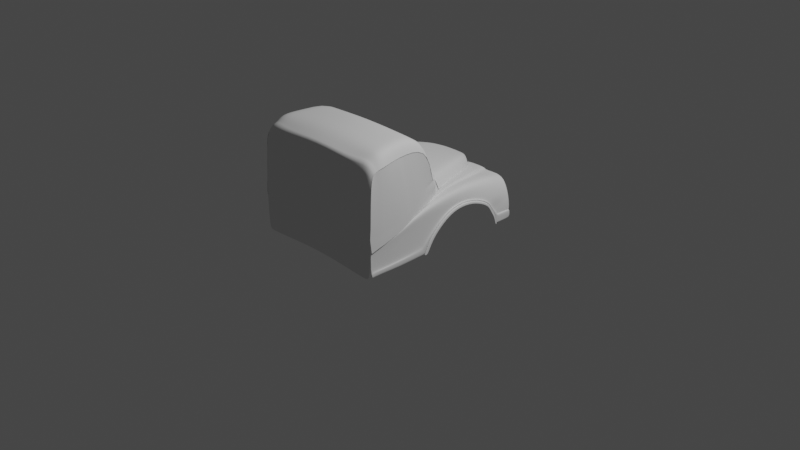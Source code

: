 # Source: Blueprint5.blend  (saved by Blender 2.93.21; exported with 4.5.12 LTS)
import bpy
from mathutils import Matrix  # noqa: F401  (used for matrix-valued properties, if any)

bpy.ops.wm.read_factory_settings(use_empty=True)
scene = bpy.context.scene
scene.name = 'Scene'

# ---- collections
col_collection = bpy.data.collections.new('Collection'); scene.collection.children.link(col_collection)
col_initial = bpy.data.collections.new('Initial'); scene.collection.children.link(col_initial)

# ---- world
world_world = bpy.data.worlds.new('World'); scene.world = world_world
world_world.use_nodes = True; world_world.node_tree.nodes.clear()
_N = world_world.node_tree.nodes; _L = world_world.node_tree.links
n0 = _N.new('ShaderNodeOutputWorld'); n0.name = 'World Output'; n0.location = (300, 300)
n1 = _N.new('ShaderNodeBackground'); n1.name = 'Background'; n1.location = (10, 300)
n1.inputs[0].default_value = (0.05088, 0.05088, 0.05088, 1.0)
_L.new(n1.outputs[0], n0.inputs[0])
n0.is_active_output = True
world_world.color = (0.05088, 0.05088, 0.05088)
world_world.use_sun_shadow = False
world_world.sun_shadow_jitter_overblur = 0.0

# ---- cameras
cam_camera = bpy.data.cameras.new('Camera')
cam_camera.clip_end = 100.0
cam_camera.ortho_scale = 7.314

# ---- lights
light_light = bpy.data.lights.new('Light', 'POINT')
light_light.transmission_factor = 0.0
light_light.energy = 1000.0
light_light.shadow_soft_size = 0.1
light_light.shadow_maximum_resolution = 0.006
light_light.use_absolute_resolution = True

# ---- meshes
me_plane_001 = bpy.data.meshes.new('Plane.001')
me_plane_001.from_pydata([(-0.7348, 0.6353, 0.01076), (-0.7348, -0.08249, 0.345), (-0.7348, 0.06771, 0.3928), (-0.7395, 0.5964, 0.1175), (-0.7348, -0.2316, 0.2359), (-0.7348, -0.3265, 0.1246), (-0.7348, -0.376, 0.0143), (-0.7348, 0.2625, 0.3825), (-0.7422, 0.4256, 0.3167), (-0.7428, 0.4949, 0.2684), (-0.7374, 0.5593, 0.1764), (-0.735, 0.6328, 0.01741), (-0.7417, 0.5274, 0.225), (-0.7375, 0.6127, 0.07255), (-0.7598, 0.6304, 0.01076), (-0.7598, -0.08739, 0.345), (-0.7598, 0.06282, 0.3928), (-0.7645, 0.5915, 0.1175), (-0.7598, -0.2365, 0.2359), (-0.7598, -0.3314, 0.1246), (-0.7598, -0.3809, 0.0143), (-0.7598, 0.2576, 0.3825), (-0.7672, 0.4207, 0.3167), (-0.7678, 0.49, 0.2684), (-0.7624, 0.5544, 0.1764), (-0.76, 0.6279, 0.01741), (-0.7667, 0.5225, 0.225), (-0.7625, 0.6078, 0.07255), (-0.7599, 0.6103, 0.006984), (-0.7599, -0.06792, 0.3228), (-0.7599, 0.07402, 0.368), (-0.7644, 0.5736, 0.1079), (-0.7599, -0.2088, 0.2197), (-0.7599, -0.2985, 0.1146), (-0.7599, -0.3453, 0.01033), (-0.7599, 0.258, 0.3583), (-0.7669, 0.4122, 0.296), (-0.7674, 0.4777, 0.2504), (-0.7624, 0.5385, 0.1635), (-0.7602, 0.608, 0.01327), (-0.7664, 0.5084, 0.2095), (-0.7625, 0.5891, 0.06538), (-0.6051, 0.4544, 0.5049), (-0.5667, 0.6429, 0.4766), (-0.5168, 0.8341, 0.4304), (-0.6312, 0.271, 0.5283), (-0.6572, 0.05971, 0.5285), (-0.6734, -0.09798, 0.5141), (-0.6894, -0.2429, 0.4973), (-0.7021, -0.3674, 0.4705), (-0.7166, -0.507, 0.4308), (-0.7271, -0.6562, 0.3733), (-0.7375, -0.7549, 0.3442), (-0.7395, -0.898, 0.3035), (-0.7411, -1.049, 0.271), (-0.1156, 0.837, 0.4307), (-0.2968, 0.6356, 0.4903), (-0.3836, 0.4624, 0.5183), (-0.4723, 0.2663, 0.5311), (-0.5292, 0.06249, 0.5311), (-0.5869, -0.09797, 0.5115), (-0.6411, -0.2445, 0.4873), (-0.6755, -0.3693, 0.4619), (-0.6975, -0.5055, 0.4317), (-0.7102, -0.6588, 0.3731), (-0.7208, -0.7551, 0.3426), (-0.7293, -0.9003, 0.3069), (-0.7282, 0.8244, 0.2337), (-0.7336, 0.6432, 0.2967), (-0.7336, 0.4547, 0.3528), (-0.7336, 0.2663, 0.3961), (-0.7336, 0.06759, 0.4164), (-0.7336, -0.09797, 0.4063), (-0.7336, -0.233, 0.3986), (-0.7336, -0.3603, 0.3833), (-0.7336, -0.4953, 0.3553), (-0.7336, -0.6558, 0.3069), (-0.7374, -0.7483, 0.2853), (-0.74, -0.8987, 0.2568), (-0.7386, -1.051, 0.2338), (-0.7336, 0.06708, 0.3917), (-0.7336, -0.7186, 0.002868), (-0.7336, -0.08313, 0.3439), (-0.7336, -0.5859, 0.006406), (-0.7336, -0.2322, 0.2348), (-0.7336, -0.3271, 0.1235), (-0.7336, -0.3766, 0.01321), (-0.6714, 0.637, 0.4688), (-0.6555, 0.8287, 0.4182), (-0.737, -0.9006, 0.3057), (-0.7324, -0.7561, 0.3423), (-0.722, -0.6572, 0.3717), (-0.7104, -0.5082, 0.4277), (-0.6914, -0.3682, 0.4714), (-0.6665, -0.2433, 0.4969), (-0.6319, -0.09679, 0.5221), (-0.5939, 0.06249, 0.5385), (-0.5521, 0.2698, 0.5373), (-0.4932, 0.46, 0.5187), (-0.4281, 0.6414, 0.4906), (-0.3123, 0.8346, 0.4416), (-0.7336, -1.037, 0.008175), (-0.734, -0.9092, 0.009944), (-0.7384, 0.8238, 0.117), (-0.7336, 0.8262, 0.009123), (-0.7336, 0.6346, 0.009671), (-0.7384, 0.5957, 0.1165), (-0.7363, 0.5587, 0.1753), (-0.7416, 0.4943, 0.2673), (-0.7411, 0.425, 0.3156), (-0.7336, 0.2618, 0.3814), (-0.694, 0.4469, 0.5018), (-0.7093, 0.26, 0.5269), (-0.7225, 0.05423, 0.5283), (-0.7289, -0.1067, 0.5097), (-0.7354, -0.2465, 0.4917), (-0.7394, -0.3716, 0.4655), (-0.7433, -0.5079, 0.426), (-0.7434, -0.6604, 0.3672), (-0.7464, -0.7562, 0.3409), (-0.7436, -0.9025, 0.2994), (-0.5482, 0.7314, 0.4524), (-0.2175, 0.7319, 0.4594), (-0.7308, 0.7372, 0.2641), (-0.7406, 0.5268, 0.2239), (-0.3764, 0.7312, 0.4643), (-0.6597, 0.7284, 0.4426), (-0.7339, 0.826, 0.01584), (-0.7339, 0.6322, 0.01632), (-0.7169, -0.5119, 0.429), (-0.6979, -0.5105, 0.4298), (-0.7336, -0.5006, 0.3537), (-0.7336, -0.3835, 0.01298), (-0.7108, -0.5131, 0.4259), (-0.7433, -0.5129, 0.4241), (-0.7336, -1.05, 0.2336), (-0.7336, -1.011, 0.00822), (-0.7336, 0.6517, 0.009622), (-0.7384, 0.6143, 0.1153), (-0.7336, -1.039, 0.02821), (-0.7344, -0.9104, 0.03982), (-0.7336, -0.7235, 0.04558), (-0.7336, -0.5922, 0.05016), (-0.7336, -0.3999, 0.09251), (-0.7336, -0.3338, 0.1577), (-0.7336, -0.2323, 0.2558), (-0.7336, -0.08657, 0.3537), (-0.7336, 0.06713, 0.4016), (-0.7336, 0.2634, 0.3875), (-0.7404, 0.4312, 0.3201), (-0.7409, 0.5076, 0.2699), (-0.7356, 0.5758, 0.1782), (-0.7397, 0.5402, 0.2269), (-0.7336, -0.413, 0.08579), (-0.7336, -1.059, 0.06943), (-0.7364, 0.8204, 0.09795), (-0.7364, 0.6121, 0.07146), (-0.7364, 0.6267, 0.09788), (-0.7482, 0.6523, 0.01071), (-0.7482, 0.6353, 0.01076), (-0.7482, -0.08249, 0.345), (-0.7482, 0.06771, 0.3928), (-0.7558, 0.6306, 0.1238), (-0.7529, 0.5964, 0.1175), (-0.7482, -0.2316, 0.2359), (-0.7482, -0.3265, 0.1246), (-0.7482, -0.376, 0.0143), (-0.7482, -1.043, 0.0293), (-0.7482, -1.041, 0.009266), (-0.749, -0.9098, 0.07449), (-0.7486, -0.9086, 0.01103), (-0.7482, -0.7229, 0.08024), (-0.7482, -0.718, 0.003959), (-0.7482, -0.5915, 0.08483), (-0.7482, -0.5853, 0.007497), (-0.7482, -1.038, 0.00931), (-0.7482, -0.3829, 0.01408), (-0.7482, -0.3993, 0.0936), (-0.7482, -0.3331, 0.1588), (-0.7482, -0.2316, 0.2568), (-0.7478, -0.08802, 0.3593), (-0.7473, 0.06682, 0.4073), (-0.7452, 0.264, 0.3966), (-0.7482, 0.2625, 0.3825), (-0.7501, 0.4359, 0.3325), (-0.7556, 0.4256, 0.3167), (-0.7537, 0.508, 0.2785), (-0.7562, 0.4949, 0.2684), (-0.7507, 0.5796, 0.1835), (-0.7509, 0.5593, 0.1764), (-0.7485, 0.8267, 0.01693), (-0.7482, 0.8268, 0.01021), (-0.7485, 0.6328, 0.01741), (-0.7551, 0.5274, 0.225), (-0.7509, 0.821, 0.09904), (-0.7509, 0.6127, 0.07255), (-0.7485, 0.6501, 0.01737), (-0.7482, -0.4124, 0.08688), (-0.7482, -1.053, 0.06934), (-0.7527, 0.5425, 0.2308), (-0.7536, 0.642, 0.09897), (-0.357, 0.8355, 0.4293), (-0.449, 0.6416, 0.4841), (-0.5054, 0.4597, 0.5121), (-0.5597, 0.2703, 0.5323), (-0.5993, 0.06249, 0.5341), (-0.6346, -0.09662, 0.5186), (-0.6671, -0.243, 0.495), (-0.6907, -0.3678, 0.4698), (-0.7096, -0.5079, 0.4271), (-0.7218, -0.6569, 0.3712), (-0.7324, -0.7559, 0.3421), (-0.7371, -0.9002, 0.3052), (-0.4083, 0.7168, 0.4517), (-0.71, -0.5128, 0.4252), (-0.4303, 0.6474, 0.4429), (-0.7126, -0.5378, 0.4183), (-0.3901, 0.837, 0.4143), (-0.4761, 0.5621, 0.4697), (-0.5297, 0.3876, 0.4984), (-0.5778, 0.208, 0.5182), (-0.6071, 0.03528, 0.5241), (-0.6396, -0.1114, 0.5077), (-0.6702, -0.2603, 0.4855), (-0.6927, -0.3769, 0.4635), (-0.7122, -0.5331, 0.42), (-0.7236, -0.6751, 0.3668), (-0.7337, -0.7693, 0.3392), (-0.7378, -0.9066, 0.3038), (-0.7339, 0.826, 0.01584), (-0.7485, 0.8267, 0.01693), (-0.7364, 0.8204, 0.09795), (-0.7509, 0.821, 0.09904)], [], [(10, 12, 26, 24), (9, 8, 22, 23), (2, 1, 15, 16), (8, 7, 21, 22), (1, 4, 18, 15), (7, 2, 16, 21), (4, 5, 19, 18), (12, 9, 23, 26), (5, 6, 20, 19), (11, 13, 27, 25), (0, 11, 25, 14), (13, 3, 17, 27), (3, 10, 24, 17), (16, 15, 29, 30), (22, 21, 35, 36), (15, 18, 32, 29), (21, 16, 30, 35), (18, 19, 33, 32), (26, 23, 37, 40), (19, 20, 34, 33), (25, 27, 41, 39), (14, 25, 39, 28), (27, 17, 31, 41), (17, 24, 38, 31), (24, 26, 40, 38), (23, 22, 36, 37), (125, 122, 55, 100), (98, 57, 56, 99), (97, 58, 57, 98), (96, 59, 58, 97), (95, 60, 59, 96), (94, 61, 60, 95), (93, 62, 61, 94), (92, 63, 62, 93), (133, 130, 63, 92), (90, 65, 64, 91), (89, 66, 65, 90), (54, 66, 89), (126, 121, 44, 88), (111, 87, 68, 69), (112, 111, 69, 70), (113, 112, 70, 71), (114, 113, 71, 72), (115, 114, 72, 73), (116, 115, 73, 74), (117, 116, 74, 75), (134, 117, 75, 131), (119, 118, 76, 77), (120, 119, 77, 78), (54, 120, 78, 135), (106, 107, 189, 163), (138, 151, 67, 103), (137, 105, 159, 158), (83, 81, 172, 174), (146, 147, 181, 180), (105, 128, 192, 159), (128, 156, 195, 192), (81, 102, 170, 172), (145, 146, 180, 179), (143, 75, 74, 144), (127, 104, 191, 190), (127, 190, 230, 229), (136, 101, 168, 175), (144, 145, 179, 178), (54, 89, 212), (212, 89, 90, 211), (211, 90, 91, 210), (214, 133, 92, 209), (209, 92, 93, 208), (208, 93, 94, 207), (207, 94, 95, 206), (206, 95, 96, 205), (205, 96, 97, 204), (204, 97, 98, 203), (203, 98, 99, 202), (213, 125, 100, 201), (54, 53, 120), (53, 52, 119, 120), (52, 51, 118, 119), (129, 50, 117, 134), (50, 49, 116, 117), (49, 48, 115, 116), (48, 47, 114, 115), (47, 46, 113, 114), (46, 45, 112, 113), (45, 42, 111, 112), (42, 43, 87, 111), (123, 126, 88, 67), (68, 87, 126, 123), (202, 99, 125, 213), (143, 144, 178, 177), (87, 43, 121, 126), (99, 56, 122, 125), (104, 137, 158, 191), (51, 129, 134, 118), (210, 91, 133, 214), (157, 155, 194, 200), (118, 134, 131, 76), (91, 64, 130, 133), (153, 143, 177, 197), (54, 135, 79), (79, 135, 154, 139), (76, 131, 153, 142), (141, 142, 173, 171), (67, 151, 152, 123), (135, 78, 140, 154), (78, 77, 141, 140), (77, 76, 142, 141), (131, 75, 143, 153), (156, 106, 163, 195), (73, 145, 144, 74), (72, 146, 145, 73), (71, 147, 146, 72), (70, 148, 147, 71), (69, 149, 148, 70), (68, 150, 149, 69), (123, 152, 150, 68), (101, 139, 167, 168), (155, 157, 138, 103), (140, 141, 171, 169), (154, 140, 169, 198), (200, 195, 163, 162), (199, 193, 187, 186), (186, 187, 185, 184), (184, 185, 183, 182), (182, 183, 161, 181), (181, 161, 160, 180), (180, 160, 164, 179), (179, 164, 165, 178), (197, 177, 166, 176), (171, 173, 174, 172), (169, 171, 172, 170), (198, 169, 170, 175), (188, 189, 193, 199), (158, 159, 192, 196), (173, 197, 176, 174), (167, 198, 175, 168), (191, 158, 196, 190), (166, 177, 178, 165), (163, 189, 188, 162), (190, 196, 200, 194), (196, 192, 195, 200), (147, 148, 182, 181), (132, 83, 174, 176), (80, 82, 160, 161), (107, 124, 193, 189), (148, 149, 184, 182), (102, 136, 175, 170), (139, 154, 198, 167), (108, 109, 185, 187), (149, 150, 186, 184), (142, 153, 197, 173), (82, 84, 164, 160), (109, 110, 183, 185), (150, 152, 199, 186), (124, 108, 187, 193), (84, 85, 165, 164), (86, 132, 176, 166), (110, 80, 161, 183), (151, 138, 162, 188), (152, 151, 188, 199), (85, 86, 166, 165), (138, 157, 200, 162), (226, 210, 214, 216), (218, 202, 213, 215), (215, 213, 201, 217), (219, 203, 202, 218), (220, 204, 203, 219), (221, 205, 204, 220), (222, 206, 205, 221), (223, 207, 206, 222), (224, 208, 207, 223), (225, 209, 208, 224), (216, 214, 209, 225), (227, 211, 210, 226), (228, 212, 211, 227), (54, 212, 228), (54, 228, 53), (53, 228, 227, 52), (52, 227, 226, 51), (129, 216, 225, 50), (50, 225, 224, 49), (49, 224, 223, 48), (48, 223, 222, 47), (47, 222, 221, 46), (46, 221, 220, 45), (45, 220, 219, 42), (42, 219, 218, 43), (121, 215, 217, 44), (43, 218, 215, 121), (51, 226, 216, 129), (231, 229, 230, 232), (194, 155, 231, 232), (155, 127, 229, 231), (190, 194, 232, 230)])
me_plane_001.polygons.foreach_set('use_smooth', [0, 0, 0, 0, 0, 0, 0, 0, 0, 0, 0, 0, 0, 0, 0, 0, 0, 0, 0, 0, 0, 0, 0, 0, 0, 0, 1, 1, 1, 1, 1, 1, 1, 1, 1, 1, 1, 1, 1, 1, 1, 1, 1, 1, 1, 1, 1, 1, 1, 1, 0, 1, 0, 0, 1, 0, 0, 0, 1, 1, 0, 0, 0, 1, 1, 1, 1, 1, 1, 1, 1, 1, 1, 1, 1, 1, 1, 1, 1, 1, 1, 1, 1, 1, 1, 1, 1, 1, 1, 1, 1, 1, 1, 0, 1, 1, 1, 1, 1, 1, 1, 1, 1, 1, 1, 1, 1, 1, 1, 0, 1, 1, 1, 1, 1, 1, 1, 0, 1, 1, 1, 1, 1, 1, 1, 1, 1, 1, 1, 1, 1, 1, 1, 1, 1, 1, 1, 1, 1, 1, 1, 1, 1, 0, 0, 0, 1, 0, 1, 0, 1, 1, 0, 0, 1, 0, 0, 0, 0, 1, 1, 0, 1, 1, 1, 1, 1, 1, 1, 1, 1, 1, 1, 1, 1, 1, 1, 1, 1, 1, 1, 1, 1, 1, 1, 1, 1, 1, 1, 1, 1, 0, 1, 0, 1])
_uv = me_plane_001.uv_layers.new(name='UVMap')
_uv.uv.foreach_set('vector', [0.0, 0.0, 0.0, 0.0, 0.0, 0.0, 0.0, 0.0, 0.0, 0.0, 0.0, 0.0, 0.0, 0.0, 0.0, 0.0, 0.0, 0.0, 0.0, 0.0, 0.0, 0.0, 0.0, 0.0, 0.0, 0.0, 0.0, 0.0, 0.0, 0.0, 0.0, 0.0, 0.0, 0.0, 0.0, 0.0, 0.0, 0.0, 0.0, 0.0, 0.0, 0.0, 0.0, 0.0, 0.0, 0.0, 0.0, 0.0, 0.0, 0.0, 0.0, 0.0, 0.0, 0.0, 0.0, 0.0, 0.0, 0.0, 0.0, 0.0, 0.0, 0.0, 0.0, 0.0, 0.0, 0.0, 0.0, 0.0, 0.0, 0.0, 0.0, 0.0, 0.0, 0.0, 0.0, 0.0, 0.0, 0.0, 0.0, 0.0, 0.0, 0.0, 0.0, 0.0, 0.0, 0.0, 0.0, 0.0, 0.0, 0.0, 0.0, 0.0, 0.0, 0.0, 0.0, 0.0, 0.0, 0.0, 0.0, 0.0, 0.0, 0.0, 0.0, 0.0, 0.0, 0.0, 0.0, 0.0, 0.0, 0.0, 0.0, 0.0, 0.0, 0.0, 0.0, 0.0, 0.0, 0.0, 0.0, 0.0, 0.0, 0.0, 0.0, 0.0, 0.0, 0.0, 0.0, 0.0, 0.0, 0.0, 0.0, 0.0, 0.0, 0.0, 0.0, 0.0, 0.0, 0.0, 0.0, 0.0, 0.0, 0.0, 0.0, 0.0, 0.0, 0.0, 0.0, 0.0, 0.0, 0.0, 0.0, 0.0, 0.0, 0.0, 0.0, 0.0, 0.0, 0.0, 0.0, 0.0, 0.0, 0.0, 0.0, 0.0, 0.0, 0.0, 0.0, 0.0, 0.0, 0.0, 0.0, 0.0, 0.0, 0.0, 0.0, 0.0, 0.0, 0.0, 0.0, 0.0, 0.0, 0.0, 0.0, 0.0, 0.0, 0.0, 0.0, 0.0, 0.0, 0.0, 0.0, 0.0, 0.0, 0.0, 0.0, 0.0, 0.0, 0.0, 0.0, 0.0, 0.0, 0.0, 0.0, 0.0, 0.0, 0.0, 0.0, 0.0, 0.0, 0.0, 0.0, 0.0, 0.0, 0.0, 0.0, 0.0, 0.0, 0.0, 0.0, 0.0, 0.0, 0.0, 0.0, 0.0, 0.0, 0.0, 0.0, 0.0, 0.0, 0.0, 0.0, 0.0, 0.0, 0.0, 0.0, 0.0, 0.0, 0.0, 0.0, 0.0, 0.0, 0.0, 0.0, 0.0, 0.0, 0.0, 0.0, 0.0, 0.0, 0.0, 0.0, 0.0, 0.0, 0.0, 0.0, 0.0, 0.0, 0.0, 0.0, 0.0, 0.0, 0.0, 0.0, 0.0, 0.0, 0.0, 0.0, 0.0, 0.0, 0.0, 0.0, 0.0, 0.0, 0.0, 0.0, 0.0, 0.0, 0.0, 0.0, 0.0, 0.0, 0.0, 0.0, 0.0, 0.0, 0.0, 0.0, 0.0, 0.0, 0.0, 0.0, 0.0, 0.0, 0.0, 0.0, 0.0, 0.0, 0.0, 0.0, 0.0, 0.0, 0.0, 0.0, 0.0, 0.0, 0.0, 0.0, 0.0, 0.0, 0.0, 0.0, 0.0, 0.0, 0.0, 0.0, 0.0, 0.0, 0.0, 0.0, 0.0, 0.0, 0.0, 0.0, 0.0, 0.0, 0.0, 0.0, 0.0, 0.0, 0.0, 0.0, 0.0, 0.0, 0.0, 0.0, 0.0, 0.0, 0.0, 0.0, 0.0, 0.0, 0.0, 0.0, 0.0, 0.0, 0.0, 0.0, 0.0, 0.0, 0.0, 0.0, 0.0, 0.0, 0.0, 0.0, 0.0, 0.0, 0.0, 0.0, 0.0, 0.0, 0.0, 0.0, 0.0, 0.0, 0.0, 0.0, 0.0, 0.0, 0.0, 0.0, 0.0, 0.0, 0.0, 0.0, 0.0, 0.0, 0.0, 0.0, 0.0, 0.0, 0.0, 0.0, 0.0, 0.0, 0.0, 0.0, 0.0, 0.0, 0.0, 0.0, 0.0, 0.0, 0.0, 0.0, 0.0, 0.0, 0.0, 0.0, 0.0, 0.0, 0.0, 0.0, 0.0, 0.0, 0.0, 0.0, 0.0, 0.0, 0.0, 0.0, 0.0, 0.0, 0.0, 0.0, 0.0, 0.0, 0.0, 0.0, 0.0, 0.0, 0.0, 0.0, 0.0, 0.0, 0.0, 0.0, 0.0, 0.0, 0.0, 0.0, 0.0, 0.0, 0.0, 0.0, 0.0, 0.0, 0.0, 0.0, 0.0, 0.0, 0.0, 0.0, 0.0, 0.0, 0.0, 0.0, 0.0, 0.0, 0.0, 0.0, 0.0, 0.0, 0.0, 0.0, 0.0, 0.0, 0.0, 0.0, 0.0, 0.0, 0.0, 0.0, 0.0, 0.0, 0.0, 0.0, 0.0, 0.0, 0.0, 0.0, 0.0, 0.0, 0.0, 0.0, 0.0, 0.0, 0.0, 0.0, 0.0, 0.0, 0.0, 0.0, 0.0, 0.0, 0.0, 0.0, 0.0, 0.0, 0.0, 0.0, 0.0, 0.0, 0.0, 0.0, 0.0, 0.0, 0.0, 0.0, 0.0, 0.0, 0.0, 0.0, 0.0, 0.0, 0.0, 0.0, 0.0, 0.0, 0.0, 0.0, 0.0, 0.0, 0.0, 0.0, 0.0, 0.0, 0.0, 0.0, 0.0, 0.0, 0.0, 0.0, 0.0, 0.0, 0.0, 0.0, 0.0, 0.0, 0.0, 0.0, 0.0, 0.0, 0.0, 0.0, 0.0, 0.0, 0.0, 0.0, 0.0, 0.0, 0.0, 0.0, 0.0, 0.0, 0.0, 0.0, 0.0, 0.0, 0.0, 0.0, 0.0, 0.0, 0.0, 0.0, 0.0, 0.0, 0.0, 0.0, 0.0, 0.0, 0.0, 0.0, 0.0, 0.0, 0.0, 0.0, 0.0, 0.0, 0.0, 0.0, 0.0, 0.0, 0.0, 0.0, 0.0, 0.0, 0.0, 0.0, 0.0, 0.0, 0.0, 0.0, 0.0, 0.0, 0.0, 0.0, 0.0, 0.0, 0.0, 0.0, 0.0, 0.0, 0.0, 0.0, 0.0, 0.0, 0.0, 0.0, 0.0, 0.0, 0.0, 0.0, 0.0, 0.0, 0.0, 0.0, 0.0, 0.0, 0.0, 0.0, 0.0, 0.0, 0.0, 0.0, 0.0, 0.0, 0.0, 0.0, 0.0, 0.0, 0.0, 0.0, 0.0, 0.0, 0.0, 0.0, 0.0, 0.0, 0.0, 0.0, 0.0, 0.0, 0.0, 0.0, 0.0, 0.0, 0.0, 0.0, 0.0, 0.0, 0.0, 0.0, 0.0, 0.0, 0.0, 0.0, 0.0, 0.0, 0.0, 0.0, 0.0, 0.0, 0.0, 0.0, 0.0, 0.0, 0.0, 0.0, 0.0, 0.0, 0.0, 0.0, 0.0, 0.0, 0.0, 0.0, 0.0, 0.0, 0.0, 0.0, 0.0, 0.0, 0.0, 0.0, 0.0, 0.0, 0.0, 0.0, 0.0, 0.0, 0.0, 0.0, 0.0, 0.0, 0.0, 0.0, 0.0, 0.0, 0.0, 0.0, 0.0, 0.0, 0.0, 0.0, 0.0, 0.0, 0.0, 0.0, 0.0, 0.0, 0.0, 0.0, 0.0, 0.0, 0.0, 0.0, 0.0, 0.0, 0.0, 0.0, 0.0, 0.0, 0.0, 0.0, 0.0, 0.0, 0.0, 0.0, 0.0, 0.0, 0.0, 0.0, 0.0, 0.0, 0.0, 0.0, 0.0, 0.0, 0.0, 0.0, 0.0, 0.0, 0.0, 0.0, 0.0, 0.0, 0.0, 0.0, 0.0, 0.0, 0.0, 0.0, 0.0, 0.0, 0.0, 0.0, 0.0, 0.0, 0.0, 0.0, 0.0, 0.0, 0.0, 0.0, 0.0, 0.0, 0.0, 0.0, 0.0, 0.0, 0.0, 0.0, 0.0, 0.0, 0.0, 0.0, 0.0, 0.0, 0.0, 0.0, 0.0, 0.0, 0.0, 0.0, 0.0, 0.0, 0.0, 0.0, 0.0, 0.0, 0.0, 0.0, 0.0, 0.0, 0.0, 0.0, 0.0, 0.0, 0.0, 0.0, 0.0, 0.0, 0.0, 0.0, 0.0, 0.0, 0.0, 0.0, 0.0, 0.0, 0.0, 0.0, 0.0, 0.0, 0.0, 0.0, 0.0, 0.0, 0.0, 0.0, 0.0, 0.0, 0.0, 0.0, 0.0, 0.0, 0.0, 0.0, 0.0, 0.0, 0.0, 0.0, 0.0, 0.0, 0.0, 0.0, 0.0, 0.0, 0.0, 0.0, 0.0, 0.0, 0.0, 0.0, 0.0, 0.0, 0.0, 0.0, 0.0, 0.0, 0.0, 0.0, 0.0, 0.0, 0.0, 0.0, 0.0, 0.0, 0.0, 0.0, 0.0, 0.0, 0.0, 0.0, 0.0, 0.0, 0.0, 0.0, 0.0, 0.0, 0.0, 0.0, 0.0, 0.0, 0.0, 0.0, 0.0, 0.0, 0.0, 0.0, 0.0, 0.0, 0.0, 0.0, 0.0, 0.0, 0.0, 0.0, 0.0, 0.0, 0.0, 0.0, 0.0, 0.0, 0.0, 0.0, 0.0, 0.0, 0.0, 0.0, 0.0, 0.0, 0.0, 0.0, 0.0, 0.0, 0.0, 0.0, 0.0, 0.0, 0.0, 0.0, 0.0, 0.0, 0.0, 0.0, 0.0, 0.0, 0.0, 0.0, 0.0, 0.0, 0.0, 0.0, 0.0, 0.0, 0.0, 0.0, 0.0, 0.0, 0.0, 0.0, 0.0, 0.0, 0.0, 0.0, 0.0, 0.0, 0.0, 0.0, 0.0, 0.0, 0.0, 0.0, 0.0, 0.0, 0.0, 0.0, 0.0, 0.0, 0.0, 0.0, 0.0, 0.0, 0.0, 0.0, 0.0, 0.0, 0.0, 0.0, 0.0, 0.0, 0.0, 0.0, 0.0, 0.0, 0.0, 0.0, 0.0, 0.0, 0.0, 0.0, 0.0, 0.0, 0.0, 0.0, 0.0, 0.0, 0.0, 0.0, 0.0, 0.0, 0.0, 0.0, 0.0, 0.0, 0.0, 0.0, 0.0, 0.0, 0.0, 0.0, 0.0, 0.0, 0.0, 0.0, 0.0, 0.0, 0.0, 0.0, 0.0, 0.0, 0.0, 0.0, 0.0, 0.0, 0.0, 0.0, 0.0, 0.0, 0.0, 0.0, 0.0, 0.0, 0.0, 0.0, 0.0, 0.0, 0.0, 0.0, 0.0, 0.0, 0.0, 0.0, 0.0, 0.0, 0.0, 0.0, 0.0, 0.0, 0.0, 0.0, 0.0, 0.0, 0.0, 0.0, 0.0, 0.0, 0.0, 0.0, 0.0, 0.0, 0.0, 0.0, 0.0, 0.0, 0.0, 0.0, 0.0, 0.0, 0.0, 0.0, 0.0, 0.0, 0.0, 0.0, 0.0, 0.0, 0.0, 0.0, 0.0, 0.0, 0.0, 0.0, 0.0, 0.0, 0.0, 0.0, 0.0, 0.0, 0.0, 0.0, 0.0, 0.0, 0.0, 0.0, 0.0, 0.0, 0.0, 0.0, 0.0, 0.0, 0.0, 0.0, 0.0, 0.0, 0.0, 0.0, 0.0, 0.0, 0.0, 0.0, 0.0, 0.0, 0.0, 0.0, 0.0, 0.0, 0.0, 0.0, 0.0, 0.0, 0.0, 0.0, 0.0, 0.0, 0.0, 0.0, 0.0, 0.0, 0.0, 0.0, 0.0, 0.0, 0.0, 0.0, 0.0, 0.0, 0.0, 0.0, 0.0, 0.0, 0.0, 0.0, 0.0, 0.0, 0.0, 0.0, 0.0, 0.0, 0.0, 0.0, 0.0, 0.0, 0.0, 0.0, 0.0, 0.0, 0.0, 0.0, 0.0, 0.0, 0.0, 0.0, 0.0, 0.0, 0.0, 0.0, 0.0, 0.0, 0.0, 0.0, 0.0, 0.0, 0.0, 0.0, 0.0, 0.0, 0.0, 0.0, 0.0, 0.0, 0.0, 0.0, 0.0, 0.0, 0.0, 0.0, 0.0, 0.0, 0.0, 0.0, 0.0, 0.0, 0.0, 0.0, 0.0, 0.0, 0.0, 0.0, 0.0, 0.0, 0.0, 0.0, 0.0, 0.0, 0.0, 0.0, 0.0, 0.0, 0.0, 0.0, 0.0, 0.0, 0.0, 0.0, 0.0, 0.0, 0.0, 0.0, 0.0, 0.0, 0.0, 0.0, 0.0, 0.0, 0.0, 0.0, 0.0, 0.0, 0.0, 0.0, 0.0, 0.0, 0.0, 0.0, 0.0, 0.0, 0.0, 0.0, 0.0, 0.0, 0.0, 0.0, 0.0, 0.0, 0.0, 0.0, 0.0, 0.0, 0.0, 0.0, 0.0, 0.0, 0.0, 0.0, 0.0, 0.0, 0.0, 0.0, 0.0, 0.0, 0.0, 0.0, 0.0, 0.0, 0.0, 0.0, 0.0, 0.0, 0.0, 0.0, 0.0, 0.0, 0.0, 0.0, 0.0, 0.0, 0.0, 0.0, 0.0, 0.0, 0.0, 0.0, 0.0, 0.0, 0.0, 0.0, 0.0, 0.0, 0.0, 0.0, 0.0, 0.0, 0.0, 0.0, 0.0, 0.0, 0.0, 0.0, 0.0, 0.0, 0.0, 0.0, 0.0, 0.0, 0.0, 0.0, 0.0, 0.0, 0.0, 0.0, 0.0, 0.0, 0.0, 0.0, 0.0, 0.0, 0.0, 0.0, 0.0, 0.0, 0.0, 0.0, 0.0, 0.0, 0.0, 0.0, 0.0, 0.0, 0.0, 0.0, 0.0, 0.0, 0.0, 0.0, 0.0, 0.0, 0.0, 0.0, 0.0, 0.0, 0.0, 0.0, 0.0, 0.0, 0.0, 0.0, 0.0, 0.0, 0.0, 0.0, 0.0, 0.0, 0.0, 0.0, 0.0, 0.0, 0.0, 0.0, 0.0, 0.0, 0.0, 0.0, 0.0, 0.0, 0.0, 0.0, 0.0, 0.0, 0.0, 0.0, 0.0, 0.0, 0.0, 0.0, 0.0, 0.0, 0.0, 0.0, 0.0, 0.0, 0.0, 0.0, 0.0, 0.0, 0.0, 0.0, 0.0, 0.0, 0.0, 0.0, 0.0, 0.0, 0.0, 0.0, 0.0, 0.0, 0.0, 0.0, 0.0, 0.0, 0.0, 0.0, 0.0, 0.0, 0.0, 0.0, 0.0, 0.0, 0.0, 0.0, 0.0, 0.0, 0.0, 0.0, 0.0, 0.0, 0.0, 0.0, 0.0, 0.0, 0.0, 0.0, 0.0, 0.0, 0.0, 0.0, 0.0, 0.0, 0.0, 0.0, 0.0, 0.0, 0.0, 0.0, 0.0, 0.0, 0.0, 0.0, 0.0, 0.0, 0.0, 0.0, 0.0, 0.0, 0.0, 0.0, 0.0, 0.0, 0.0, 0.0, 0.0, 0.0, 0.0, 0.0, 0.0, 0.0, 0.0, 0.0, 0.0, 0.0, 0.0, 0.0, 0.0, 0.0, 0.0, 0.0, 0.0, 0.0, 0.0, 0.0, 0.0, 0.0, 0.0, 0.0, 0.0, 0.0, 0.0, 0.0, 0.0, 0.0, 0.0, 0.0, 0.0, 0.0, 0.0, 0.0, 0.0, 0.0, 0.0, 0.0, 0.0, 0.0, 0.0, 0.0, 0.0, 0.0, 0.0, 0.0, 0.0, 0.0, 0.0, 0.0, 0.0, 0.0, 0.0, 0.0, 0.0, 0.0, 0.0, 0.0, 0.0, 0.0, 0.0, 0.0, 0.0, 0.0, 0.0, 0.0, 0.0, 0.0, 0.0, 0.0, 0.0, 0.0, 0.0, 0.0, 0.0, 0.0, 0.0, 0.0, 0.0, 0.0, 0.0, 0.0, 0.0, 0.0, 0.0, 0.0, 0.0, 0.0, 0.0, 0.0, 0.0, 0.0, 0.0, 0.0, 0.0, 0.0, 0.0, 0.0, 0.0, 0.0, 0.0, 0.0, 0.0, 0.0, 0.0, 0.0, 0.0, 0.0, 0.0, 0.0, 0.0, 0.0, 0.0, 0.0, 0.0, 0.0, 0.0, 0.0, 0.0, 0.0, 0.0, 0.0, 0.0])
me_plane_001.use_remesh_fix_poles = True
me_plane_001.use_remesh_preserve_attributes = False
me_plane_001.update()
me_plane_002 = bpy.data.meshes.new('Plane.002')
me_plane_002.from_pydata([(-0.531, 0.8366, 0.4271), (0.0, 0.8293, 0.4291), (-0.7255, 0.8237, 0.2384), (-0.6716, 0.8316, 0.3689), (-0.3123, 0.8346, 0.4416), (-0.7384, 0.8238, 0.117), (-0.7336, 0.8237, 0.009123), (-0.7339, 0.826, 0.01584), (-0.7364, 0.8204, 0.07769), (-0.357, 0.8355, 0.4293), (-0.3947, 0.8365, 0.4166), (-0.5199, 0.8547, 0.4072), (0.0, 0.8471, 0.4236), (-0.6966, 0.8437, 0.2514), (-0.6206, 0.851, 0.3407), (-0.3296, 0.8527, 0.4349), (-0.7056, 0.8483, 0.1335), (-0.7058, 0.846, 0.02691), (-0.7035, 0.8474, 0.009688), (-0.7155, 0.8415, 0.08607), (-0.369, 0.8535, 0.424), (-0.3989, 0.8523, 0.417), (-0.5011, 0.8685, 0.3922), (0.0, 0.8592, 0.4014), (-0.6625, 0.857, 0.2491), (-0.6033, 0.8615, 0.3373), (-0.3374, 0.865, 0.4116), (-0.6704, 0.8566, 0.1578), (-0.6667, 0.8585, 0.005692), (-0.6669, 0.8583, 0.03688), (-0.6689, 0.8539, 0.09921), (-0.3723, 0.8657, 0.402), (-0.4052, 0.8654, 0.3973), (-0.4843, 0.9144, 0.3438), (0.0, 0.9031, 0.3536), (-0.6161, 0.9024, 0.227), (-0.5831, 0.8924, 0.2981), (-0.346, 0.9132, 0.3587), (-0.5935, 0.8978, 0.1297), (-0.6329, 0.9034, 0.0345), (-0.6296, 0.9038, 0.005039), (-0.6312, 0.9025, 0.08899), (-0.383, 0.9111, 0.3483), (-0.4102, 0.9108, 0.3448), (-0.548, 0.9057, 0.2715), (-0.5267, 0.9109, 0.2933), (-0.5559, 0.9023, 0.115), (-0.5498, 0.9039, 0.03449), (-0.55, 0.9038, 0.005039), (-0.5515, 0.9025, 0.1175), (-0.4521, 0.8968, 0.2371), (-0.4894, 0.908, 0.2941), (-0.4674, 0.9082, 0.1164), (-0.5049, 0.9039, 0.03449), (-0.5051, 0.9038, 0.005039), (-0.5067, 0.9025, 0.1175), (-0.4512, 0.9074, 0.2193), (-0.4283, 0.908, 0.2941), (-0.4577, 0.9023, 0.1297), (-0.4547, 0.9039, 0.03449), (-0.4548, 0.9038, 0.005039), (-0.4564, 0.9025, 0.1175), (-0.3995, 0.9074, 0.2193), (-0.3966, 0.908, 0.2941), (-0.406, 0.9023, 0.1297), (-0.4135, 0.9039, 0.03449), (-0.4137, 0.9038, 0.005039), (-0.4047, 0.9025, 0.1175), (-0.2986, 0.9079, 0.2261), (-0.3217, 0.9117, 0.3112), (-0.3233, 0.9023, 0.1266), (-0.3668, 0.9039, 0.03449), (-0.367, 0.9038, 0.005039), (-0.2905, 0.9025, 0.1144), (0.0, 0.9004, 0.2924), (0.0, 0.8943, 0.02056), (0.0, 0.8961, 0.003356), (0.0, 0.8949, 0.1158), (-0.5608, 0.8812, 0.3387), (-0.5175, 0.9122, 0.336), (-0.5564, 0.8641, 0.3719), (-0.6136, 0.8339, 0.4138), (-0.5665, 0.8615, 0.3776), (-0.5288, 0.8617, 0.3802), (-0.5432, 0.8599, 0.3933), (-0.5732, 0.8352, 0.4206), (-0.3795, 0.8342, 0.4189), (-0.3798, 0.8506, 0.417), (-0.3861, 0.8637, 0.3973), (-0.3868, 0.9091, 0.3448), (-0.4047, 0.9006, 0.1297), (-0.4098, 0.9008, 0.1175), (-0.4167, 0.9021, 0.005039), (-0.4144, 0.9022, 0.03449), (-0.3923, 0.9063, 0.2941), (-0.3982, 0.9057, 0.2193)], [], [(35, 36, 45, 44), (47, 39, 41, 49), (39, 47, 48, 40), (41, 38, 46, 49), (49, 46, 52, 55), (47, 53, 54, 48), (44, 45, 51, 50), (47, 49, 55, 53), (55, 52, 58, 61), (53, 59, 60, 54), (50, 51, 57, 56), (59, 53, 55, 61), (52, 50, 56, 58), (91, 90, 64, 67), (93, 65, 66, 92), (95, 94, 63, 62), (93, 91, 67, 65), (90, 95, 62, 64), (67, 64, 70, 73), (65, 71, 72, 66), (62, 63, 69, 68), (71, 73, 77, 75), (64, 62, 68, 70), (71, 75, 76, 72), (65, 67, 73, 71), (6, 7, 17, 18), (7, 8, 19, 17), (5, 16, 19, 8), (1, 12, 15, 4), (4, 15, 20, 9), (86, 87, 21, 10), (10, 21, 11, 0), (3, 14, 13, 2), (2, 13, 16, 5), (28, 18, 17, 29), (29, 17, 19, 30), (16, 27, 30, 19), (13, 24, 27, 16), (14, 25, 24, 13), (14, 82, 80, 25), (21, 32, 22, 11), (87, 88, 32, 21), (15, 26, 31, 20), (12, 23, 26, 15), (23, 34, 37, 26), (26, 37, 42, 31), (88, 89, 43, 32), (32, 43, 33, 22), (37, 69, 63, 42), (89, 94, 57, 43), (34, 74, 69, 37), (40, 28, 29, 39), (29, 30, 41, 39), (22, 33, 79, 83), (43, 57, 51, 33), (33, 51, 45, 79), (45, 36, 78, 79), (79, 78, 80, 83), (78, 36, 25, 80), (25, 36, 35, 24), (24, 35, 38, 27), (27, 38, 41, 30), (42, 63, 94, 89), (31, 42, 89, 88), (20, 31, 88, 87), (9, 20, 87, 86), (58, 56, 95, 90), (59, 61, 91, 93), (56, 57, 94, 95), (59, 93, 92, 60), (61, 58, 90, 91), (0, 11, 84, 85), (83, 84, 11, 22), (82, 84, 83, 80), (81, 85, 84, 82), (3, 81, 82, 14)])
me_plane_002.polygons.foreach_set('use_smooth', [True] * 76)
_uv = me_plane_002.uv_layers.new(name='UVMap')
_uv.uv.foreach_set('vector', [0.0, 0.0, 0.0, 0.0, 0.0, 0.0, 0.0, 0.0, 0.0, 0.0, 0.0, 0.0, 0.0, 0.0, 0.0, 0.0, 0.0, 0.0, 0.0, 0.0, 0.0, 0.0, 0.0, 0.0, 0.0, 0.0, 0.0, 0.0, 0.0, 0.0, 0.0, 0.0, 0.0, 0.0, 0.0, 0.0, 0.0, 0.0, 0.0, 0.0, 0.0, 0.0, 0.0, 0.0, 0.0, 0.0, 0.0, 0.0, 0.0, 0.0, 0.0, 0.0, 0.0, 0.0, 0.0, 0.0, 0.0, 0.0, 0.0, 0.0, 0.0, 0.0, 0.0, 0.0, 0.0, 0.0, 0.0, 0.0, 0.0, 0.0, 0.0, 0.0, 0.0, 0.0, 0.0, 0.0, 0.0, 0.0, 0.0, 0.0, 0.0, 0.0, 0.0, 0.0, 0.0, 0.0, 0.0, 0.0, 0.0, 0.0, 0.0, 0.0, 0.0, 0.0, 0.0, 0.0, 0.0, 0.0, 0.0, 0.0, 0.0, 0.0, 0.0, 0.0, 0.0, 0.0, 0.0, 0.0, 0.0, 0.0, 0.0, 0.0, 0.0, 0.0, 0.0, 0.0, 0.0, 0.0, 0.0, 0.0, 0.0, 0.0, 0.0, 0.0, 0.0, 0.0, 0.0, 0.0, 0.0, 0.0, 0.0, 0.0, 0.0, 0.0, 0.0, 0.0, 0.0, 0.0, 0.0, 0.0, 0.0, 0.0, 0.0, 0.0, 0.0, 0.0, 0.0, 0.0, 0.0, 0.0, 0.0, 0.0, 0.0, 0.0, 0.0, 0.0, 0.0, 0.0, 0.0, 0.0, 0.0, 0.0, 0.0, 0.0, 0.0, 0.0, 0.0, 0.0, 0.0, 0.0, 0.0, 0.0, 0.0, 0.0, 0.0, 0.0, 0.0, 0.0, 0.0, 0.0, 0.0, 0.0, 0.0, 0.0, 0.0, 0.0, 0.0, 0.0, 0.0, 0.0, 0.0, 0.0, 0.0, 0.0, 0.0, 0.0, 0.0, 0.0, 0.0, 0.0, 0.0, 0.0, 0.0, 0.0, 0.0, 0.0, 0.0, 0.0, 0.0, 0.0, 0.0, 0.0, 0.0, 0.0, 0.0, 0.0, 0.0, 0.0, 0.0, 0.0, 0.0, 0.0, 0.0, 0.0, 0.0, 0.0, 0.0, 0.0, 0.0, 0.0, 0.0, 0.0, 0.0, 0.0, 0.0, 0.0, 0.0, 0.0, 0.0, 0.0, 0.0, 0.0, 0.0, 0.0, 0.0, 0.0, 0.0, 0.0, 0.0, 0.0, 0.0, 0.0, 0.0, 0.0, 0.0, 0.0, 0.0, 0.0, 0.0, 0.0, 0.0, 0.0, 0.0, 0.0, 0.0, 0.0, 0.0, 0.0, 0.0, 0.0, 0.0, 0.0, 0.0, 0.0, 0.0, 0.0, 0.0, 0.0, 0.0, 0.0, 0.0, 0.0, 0.0, 0.0, 0.0, 0.0, 0.0, 0.0, 0.0, 0.0, 0.0, 0.0, 0.0, 0.0, 0.0, 0.0, 0.0, 0.0, 0.0, 0.0, 0.0, 0.0, 0.0, 0.0, 0.0, 0.0, 0.0, 0.0, 0.0, 0.0, 0.0, 0.0, 0.0, 0.0, 0.0, 0.0, 0.0, 0.0, 0.0, 0.0, 0.0, 0.0, 0.0, 0.0, 0.0, 0.0, 0.0, 0.0, 0.0, 0.0, 0.0, 0.0, 0.0, 0.0, 0.0, 0.0, 0.0, 0.0, 0.0, 0.0, 0.0, 0.0, 0.0, 0.0, 0.0, 0.0, 0.0, 0.0, 0.0, 0.0, 0.0, 0.0, 0.0, 0.0, 0.0, 0.0, 0.0, 0.0, 0.0, 0.0, 0.0, 0.0, 0.0, 0.0, 0.0, 0.0, 0.0, 0.0, 0.0, 0.0, 0.0, 0.0, 0.0, 0.0, 0.0, 0.0, 0.0, 0.0, 0.0, 0.0, 0.0, 0.0, 0.0, 0.0, 0.0, 0.0, 0.0, 0.0, 0.0, 0.0, 0.0, 0.0, 0.0, 0.0, 0.0, 0.0, 0.0, 0.0, 0.0, 0.0, 0.0, 0.0, 0.0, 0.0, 0.0, 0.0, 0.0, 0.0, 0.0, 0.0, 0.0, 0.0, 0.0, 0.0, 0.0, 0.0, 0.0, 0.0, 0.0, 0.0, 0.0, 0.0, 0.0, 0.0, 0.0, 0.0, 0.0, 0.0, 0.0, 0.0, 0.0, 0.0, 0.0, 0.0, 0.0, 0.0, 0.0, 0.0, 0.0, 0.0, 0.0, 0.0, 0.0, 0.0, 0.0, 0.0, 0.0, 0.0, 0.0, 0.0, 0.0, 0.0, 0.0, 0.0, 0.0, 0.0, 0.0, 0.0, 0.0, 0.0, 0.0, 0.0, 0.0, 0.0, 0.0, 0.0, 0.0, 0.0, 0.0, 0.0, 0.0, 0.0, 0.0, 0.0, 0.0, 0.0, 0.0, 0.0, 0.0, 0.0, 0.0, 0.0, 0.0, 0.0, 0.0, 0.0, 0.0, 0.0, 0.0, 0.0, 0.0, 0.0, 0.0, 0.0, 0.0, 0.0, 0.0, 0.0, 0.0, 0.0, 0.0, 0.0, 0.0, 0.0, 0.0, 0.0, 0.0, 0.0, 0.0, 0.0, 0.0, 0.0, 0.0, 0.0, 0.0, 0.0, 0.0, 0.0, 0.0, 0.0, 0.0, 0.0, 0.0, 0.0, 0.0, 0.0, 0.0, 0.0, 0.0, 0.0, 0.0, 0.0, 0.0, 0.0, 0.0, 0.0, 0.0, 0.0, 0.0, 0.0, 0.0, 0.0, 0.0, 0.0, 0.0, 0.0, 0.0, 0.0, 0.0, 0.0, 0.0, 0.0, 0.0, 0.0, 0.0, 0.0, 0.0, 0.0, 0.0, 0.0, 0.0, 0.0, 0.0, 0.0, 0.0, 0.0, 0.0, 0.0, 0.0, 0.0, 0.0, 0.0, 0.0, 0.0, 0.0, 0.0, 0.0, 0.0, 0.0, 0.0, 0.0, 0.0, 0.0, 0.0, 0.0, 0.0, 0.0, 0.0, 0.0, 0.0, 0.0, 0.0, 0.0, 0.0, 0.0, 0.0, 0.0, 0.0, 0.0, 0.0, 0.0, 0.0, 0.0, 0.0, 0.0, 0.0, 0.0, 0.0])
me_plane_002.use_remesh_fix_poles = True
me_plane_002.use_remesh_preserve_attributes = False
me_plane_002.update()
me_circle = bpy.data.meshes.new('Circle')
me_circle.from_pydata([(0.0, 0.1, 0.0), (-0.03827, 0.09239, 0.0), (-0.07071, 0.07071, 0.0), (-0.09239, 0.03827, 0.0), (-0.1, -4.371e-09, 0.0), (-0.09239, -0.03827, 0.0), (-0.07071, -0.07071, 0.0), (-0.03827, -0.09239, 0.0), (8.742e-09, -0.1, 0.0), (0.03827, -0.09239, 0.0), (0.07071, -0.07071, 0.0), (0.09239, -0.03827, 0.0), (0.1, 1.192e-09, 0.0), (0.09239, 0.03827, 0.0), (0.07071, 0.07071, 0.0), (0.03827, 0.09239, 0.0)], [(1, 0), (2, 1), (3, 2), (4, 3), (5, 4), (6, 5), (7, 6), (8, 7), (9, 8), (10, 9), (11, 10), (12, 11), (13, 12), (14, 13), (15, 14), (0, 15)], [])
_uv = me_circle.uv_layers.new(name='UVMap')
_uv.uv.foreach_set('vector', [])
me_circle.use_remesh_fix_poles = True
me_circle.use_remesh_preserve_attributes = False
me_circle.update()
me_plane_003 = bpy.data.meshes.new('Plane.003')
me_plane_003.from_pydata([(-0.1401, 0.8183, 0.439), (-0.3101, 0.6417, 0.4908), (-0.3979, 0.4738, 0.5168), (-0.4773, 0.2668, 0.5291), (-0.5712, -0.02342, 0.5272), (-0.2364, 0.7451, 0.4626), (-0.122, 0.813, 0.5181), (-0.2735, 0.6443, 0.59), (-0.3578, 0.4665, 0.6248), (-0.4361, 0.2611, 0.6438), (-0.5227, -0.03316, 0.6507), (-0.2031, 0.7406, 0.5534), (-0.06295, 0.8155, 0.5245), (-0.1909, 0.6313, 0.5943), (-0.2631, 0.4525, 0.6281), (-0.314, 0.2462, 0.6449), (-0.3865, -0.03144, 0.6505), (-0.121, 0.7329, 0.5579), (0.0, 0.8159, 0.5308), (0.0, 0.5913, 0.5962), (0.0, 0.4209, 0.6274), (0.0, 0.2222, 0.6443), (0.0, -0.03112, 0.6504), (0.0, 0.7228, 0.5614), (0.0, 0.8373, 0.4352), (-0.07003, 0.8278, 0.4371), (-0.5657, -0.008454, 0.528), (-0.5181, -0.01735, 0.6503), (-0.3826, -0.01653, 0.6502), (0.0, -0.01751, 0.65), (-0.5702, -0.0212, 0.5273), (-0.5219, -0.03051, 0.6506), (-0.3858, -0.02894, 0.6505), (0.0, -0.02884, 0.6503)], [], [(5, 11, 6, 0), (1, 7, 11, 5), (2, 8, 7, 1), (3, 9, 8, 2), (26, 27, 9, 3), (11, 17, 12, 6), (7, 13, 17, 11), (8, 14, 13, 7), (9, 15, 14, 8), (27, 28, 15, 9), (23, 18, 12, 17), (13, 19, 23, 17), (14, 20, 19, 13), (15, 21, 20, 14), (28, 29, 21, 15), (0, 6, 12, 25), (18, 24, 25, 12), (32, 33, 29, 28), (31, 32, 28, 27), (30, 31, 27, 26), (4, 10, 31, 30), (10, 16, 32, 31), (16, 22, 33, 32)])
me_plane_003.polygons.foreach_set('use_smooth', [True] * 23)
_uv = me_plane_003.uv_layers.new(name='UVMap')
_uv.uv.foreach_set('vector', [0.0, 0.0, 0.0, 0.0, 0.0, 0.0, 0.0, 0.0, 0.0, 0.0, 0.0, 0.0, 0.0, 0.0, 0.0, 0.0, 0.0, 0.0, 0.0, 0.0, 0.0, 0.0, 0.0, 0.0, 0.0, 0.0, 0.0, 0.0, 0.0, 0.0, 0.0, 0.0, 0.0, 0.0, 0.0, 0.0, 0.0, 0.0, 0.0, 0.0, 0.0, 0.0, 0.0, 0.0, 0.0, 0.0, 0.0, 0.0, 0.0, 0.0, 0.0, 0.0, 0.0, 0.0, 0.0, 0.0, 0.0, 0.0, 0.0, 0.0, 0.0, 0.0, 0.0, 0.0, 0.0, 0.0, 0.0, 0.0, 0.0, 0.0, 0.0, 0.0, 0.0, 0.0, 0.0, 0.0, 0.0, 0.0, 0.0, 0.0, 0.0, 0.0, 0.0, 0.0, 0.0, 0.0, 0.0, 0.0, 0.0, 0.0, 0.0, 0.0, 0.0, 0.0, 0.0, 0.0, 0.0, 0.0, 0.0, 0.0, 0.0, 0.0, 0.0, 0.0, 0.0, 0.0, 0.0, 0.0, 0.0, 0.0, 0.0, 0.0, 0.0, 0.0, 0.0, 0.0, 0.0, 0.0, 0.0, 0.0, 0.0, 0.0, 0.0, 0.0, 0.0, 0.0, 0.0, 0.0, 0.0, 0.0, 0.0, 0.0, 0.0, 0.0, 0.0, 0.0, 0.0, 0.0, 0.0, 0.0, 0.0, 0.0, 0.0, 0.0, 0.0, 0.0, 0.0, 0.0, 0.0, 0.0, 0.0, 0.0, 0.0, 0.0, 0.0, 0.0, 0.0, 0.0, 0.0, 0.0, 0.0, 0.0, 0.0, 0.0, 0.0, 0.0, 0.0, 0.0, 0.0, 0.0, 0.0, 0.0, 0.0, 0.0, 0.0, 0.0, 0.0, 0.0, 0.0, 0.0, 0.0, 0.0, 0.0, 0.0])
me_plane_003.use_remesh_fix_poles = True
me_plane_003.use_remesh_preserve_attributes = False
me_plane_003.update()
me_plane_004 = bpy.data.meshes.new('Plane.004')
me_plane_004.from_pydata([(-0.5006, -0.00981, 0.6558), (-0.3865, -0.03144, 0.6505), (0.0, -0.03112, 0.6504), (-0.6452, -0.1798, 0.6792), (-0.6162, -0.1398, 0.6712), (-0.6058, -0.1627, 0.6981), (0.0, -0.1302, 0.7159), (-0.6547, -0.2652, 1.075), (-0.6075, -0.2742, 1.196), (-0.4713, -0.2725, 1.195), (0.0, -0.2722, 1.213), (-0.6961, -0.6889, 1.079), (-0.6489, -0.698, 1.2), (-0.5127, -0.6963, 1.2), (0.0, -0.6821, 1.218), (-0.7559, -0.9008, 1.07), (-0.7087, -0.9098, 1.191), (-0.5725, -0.9081, 1.191), (0.0, -0.8756, 1.209), (-0.7335, -0.9738, 1.046), (-0.6535, -0.9723, 1.139), (-0.4217, -1.033, 1.102), (0.0, -1.041, 1.14), (-0.7512, -1.062, 1.012), (-0.7087, -1.076, 1.122), (-0.5725, -1.074, 1.122), (0.0, -1.041, 1.14), (-0.7559, -1.067, 0.003755), (-0.7087, -1.076, -0.001959), (-0.5725, -1.074, -0.00212), (0.0, -1.041, 0.0157), (-0.4413, -0.06425, 0.6624), (-0.4961, -0.09706, 0.6743), (-0.5509, -0.1299, 0.6862), (0.0, -0.1054, 0.6995), (0.0, -0.08064, 0.6832), (0.0, -0.05588, 0.6668), (-0.5308, -0.04283, 0.6574), (-0.5549, -0.06924, 0.66), (-0.5835, -0.09935, 0.6592)], [], [(34, 33, 5, 6), (33, 39, 4, 5), (6, 5, 9, 10), (5, 4, 8, 9), (4, 3, 7, 8), (10, 9, 13, 14), (9, 8, 12, 13), (8, 7, 11, 12), (14, 13, 17, 18), (13, 12, 16, 17), (12, 11, 15, 16), (18, 17, 21, 22), (17, 16, 20, 21), (16, 15, 19, 20), (22, 21, 25, 26), (21, 20, 24, 25), (20, 19, 23, 24), (26, 25, 29, 30), (25, 24, 28, 29), (24, 23, 27, 28), (1, 0, 37, 31), (31, 37, 38, 32), (32, 38, 39, 33), (2, 1, 31, 36), (36, 31, 32, 35), (35, 32, 33, 34)])
me_plane_004.polygons.foreach_set('use_smooth', [True] * 26)
_uv = me_plane_004.uv_layers.new(name='UVMap')
_uv.uv.foreach_set('vector', [0.0, 0.0, 0.0, 0.0, 0.0, 0.0, 0.0, 0.0, 0.0, 0.0, 0.0, 0.0, 0.0, 0.0, 0.0, 0.0, 0.0, 0.0, 0.0, 0.0, 0.0, 0.0, 0.0, 0.0, 0.0, 0.0, 0.0, 0.0, 0.0, 0.0, 0.0, 0.0, 0.0, 0.0, 0.0, 0.0, 0.0, 0.0, 0.0, 0.0, 0.0, 0.0, 0.0, 0.0, 0.0, 0.0, 0.0, 0.0, 0.0, 0.0, 0.0, 0.0, 0.0, 0.0, 0.0, 0.0, 0.0, 0.0, 0.0, 0.0, 0.0, 0.0, 0.0, 0.0, 0.0, 0.0, 0.0, 0.0, 0.0, 0.0, 0.0, 0.0, 0.0, 0.0, 0.0, 0.0, 0.0, 0.0, 0.0, 0.0, 0.0, 0.0, 0.0, 0.0, 0.0, 0.0, 0.0, 0.0, 0.0, 0.0, 0.0, 0.0, 0.0, 0.0, 0.0, 0.0, 0.0, 0.0, 0.0, 0.0, 0.0, 0.0, 0.0, 0.0, 0.0, 0.0, 0.0, 0.0, 0.0, 0.0, 0.0, 0.0, 0.0, 0.0, 0.0, 0.0, 0.0, 0.0, 0.0, 0.0, 0.0, 0.0, 0.0, 0.0, 0.0, 0.0, 0.0, 0.0, 0.0, 0.0, 0.0, 0.0, 0.0, 0.0, 0.0, 0.0, 0.0, 0.0, 0.0, 0.0, 0.0, 0.0, 0.0, 0.0, 0.0, 0.0, 0.0, 0.0, 0.0, 0.0, 0.0, 0.0, 0.0, 0.0, 0.0, 0.0, 0.0, 0.0, 0.0, 0.0, 0.0, 0.0, 0.0, 0.0, 0.0, 0.0, 0.0, 0.0, 0.0, 0.0, 0.0, 0.0, 0.0, 0.0, 0.0, 0.0, 0.0, 0.0, 0.0, 0.0, 0.0, 0.0, 0.0, 0.0, 0.0, 0.0, 0.0, 0.0, 0.0, 0.0, 0.0, 0.0, 0.0, 0.0, 0.0, 0.0, 0.0, 0.0, 0.0, 0.0, 0.0, 0.0, 0.0, 0.0, 0.0, 0.0, 0.0, 0.0])
me_plane_004.use_remesh_fix_poles = True
me_plane_004.use_remesh_preserve_attributes = False
me_plane_004.update()
me_plane = bpy.data.meshes.new('Plane')
me_plane.from_pydata([(-3.281, -3.288, -2.387), (-0.8702, -3.393, -2.451), (-3.302, -1.131, -2.142), (-1.635, -0.4316, -2.036), (-3.442, -1.396, -2.158), (-3.481, -1.745, -2.194), (-3.493, -2.156, -2.257), (-3.498, -2.377, -2.293), (-3.429, -3.013, -2.398), (-0.9904, -2.895, -2.444), (-1.208, -2.113, -2.397), (-1.355, -1.735, -2.346), (-1.508, -1.209, -2.273), (-1.621, -0.782, -2.173), (-3.085, -3.344, -2.417), (-2.699, -3.372, -2.422), (-2.395, -3.39, -2.426), (-2.075, -3.401, -2.43), (-1.705, -3.413, -2.435), (-1.33, -3.443, -2.439), (-2.001, -0.4335, -2.052), (-2.241, -0.5595, -2.067), (-2.499, -0.6535, -2.082), (-2.736, -0.7084, -2.098), (-2.993, -0.8316, -2.113), (-3.245, -1.021, -2.128), (-1.382, -2.912, -2.433), (-1.715, -2.929, -2.428), (-2.048, -2.945, -2.422), (-2.381, -2.961, -2.416), (-2.715, -2.978, -2.41), (-3.048, -2.994, -2.405), (-1.547, -2.151, -2.382), (-1.864, -2.186, -2.368), (-2.181, -2.222, -2.354), (-2.498, -2.257, -2.339), (-2.815, -2.293, -2.325), (-3.132, -2.328, -2.311), (-1.672, -1.795, -2.333), (-1.968, -1.851, -2.321), (-2.264, -1.906, -2.309), (-2.56, -1.962, -2.297), (-2.855, -2.018, -2.286), (-3.151, -2.073, -2.274), (-1.81, -1.291, -2.258), (-2.082, -1.365, -2.248), (-2.355, -1.438, -2.238), (-2.627, -1.512, -2.228), (-2.899, -1.586, -2.218), (-3.172, -1.66, -2.208), (-1.923, -0.8926, -2.17), (-2.179, -0.9775, -2.168), (-2.435, -1.062, -2.166), (-2.692, -1.147, -2.164), (-2.948, -1.232, -2.162), (-3.204, -1.317, -2.16), (-3.479, -2.671, -2.353), (-1.108, -2.466, -2.42), (-3.092, -2.62, -2.365), (-2.767, -2.594, -2.372), (-2.442, -2.567, -2.38), (-2.117, -2.541, -2.387), (-1.793, -2.515, -2.394), (-1.468, -2.488, -2.402), (-3.383, -3.119, -2.389), (-0.9545, -3.137, -2.453), (-3.043, -3.15, -2.397), (-2.698, -3.162, -2.406), (-2.377, -3.166, -2.414), (-2.047, -3.166, -2.422), (-1.696, -3.161, -2.43), (-1.353, -3.153, -2.438), (-3.492, -2.027, -2.226), (-1.409, -1.583, -2.32), (-3.162, -1.946, -2.243), (-2.874, -1.887, -2.255), (-2.586, -1.827, -2.268), (-2.297, -1.767, -2.28), (-2.009, -1.708, -2.293), (-1.721, -1.648, -2.305), (-1.59, -3.422, -2.436), (-2.197, -0.5257, -2.037), (-1.613, -2.924, -2.429), (-1.767, -2.176, -2.372), (-1.877, -1.834, -2.325), (-1.999, -1.342, -2.251), (-2.101, -0.9515, -2.168), (-1.693, -2.507, -2.397), (-1.591, -3.158, -2.433), (-1.921, -1.689, -2.297), (-1.675, -0.2179, -1.9), (-1.699, -0.04775, -1.809), (-1.213, -3.431, -2.442), (-1.098, -3.418, -2.445), (-0.9831, -3.406, -2.448), (-1.725, -0.4321, -2.04), (-1.817, -0.4326, -2.044), (-1.908, -0.4331, -2.048), (-1.087, -2.899, -2.442), (-1.184, -2.903, -2.439), (-1.282, -2.908, -2.436), (-1.291, -2.123, -2.393), (-1.376, -2.132, -2.39), (-1.461, -2.142, -2.386), (-1.433, -1.75, -2.342), (-1.512, -1.765, -2.339), (-1.591, -1.78, -2.336), (-1.582, -1.229, -2.27), (-1.658, -1.249, -2.266), (-1.733, -1.27, -2.262), (-1.695, -0.8091, -2.172), (-1.771, -0.8368, -2.172), (-1.846, -0.8645, -2.171), (-1.196, -2.471, -2.416), (-1.286, -2.477, -2.411), (-1.376, -2.483, -2.406), (-1.052, -3.141, -2.449), (-1.152, -3.145, -2.446), (-1.252, -3.149, -2.442), (-1.486, -1.599, -2.316), (-1.564, -1.615, -2.313), (-1.642, -1.632, -2.309), (-0.9499, -3.402, -2.449), (-0.9217, -3.399, -2.45), (-0.8934, -3.396, -2.451), (-1.654, -0.4317, -2.037), (-1.676, -0.4318, -2.038), (-1.699, -0.432, -2.039), (-1.01, -2.896, -2.444), (-1.034, -2.897, -2.443), (-1.058, -2.898, -2.442), (-1.225, -2.115, -2.396), (-1.246, -2.118, -2.395), (-1.267, -2.12, -2.394), (-1.371, -1.738, -2.345), (-1.39, -1.742, -2.344), (-1.41, -1.746, -2.343), (-1.524, -1.213, -2.273), (-1.542, -1.218, -2.272), (-1.561, -1.223, -2.271), (-1.636, -0.7876, -2.173), (-1.655, -0.7944, -2.173), (-1.674, -0.8012, -2.173), (-1.126, -2.467, -2.419), (-1.148, -2.468, -2.418), (-1.17, -2.47, -2.417), (-0.9746, -3.138, -2.452), (-0.9991, -3.139, -2.451), (-1.024, -3.14, -2.45), (-1.425, -1.586, -2.319), (-1.444, -1.59, -2.318), (-1.463, -1.594, -2.317), (-1.511, -3.429, -2.437), (-1.424, -3.436, -2.438), (-2.072, -0.4669, -2.047), (-2.137, -0.4976, -2.042), (-1.465, -2.916, -2.432), (-1.542, -2.92, -2.431), (-1.627, -2.16, -2.378), (-1.7, -2.168, -2.375), (-1.746, -1.809, -2.33), (-1.814, -1.822, -2.327), (-1.878, -1.309, -2.256), (-1.941, -1.326, -2.253), (-1.987, -0.9139, -2.169), (-2.047, -0.9336, -2.169), (-1.549, -2.495, -2.4), (-1.624, -2.501, -2.398), (-1.439, -3.155, -2.436), (-1.518, -3.157, -2.434), (-1.793, -1.663, -2.302), (-1.86, -1.677, -2.299)], [(90, 91)], [(140, 13, 3, 125), (146, 65, 9, 128), (143, 57, 10, 131), (131, 10, 11, 134), (149, 73, 12, 137), (137, 12, 13, 140), (5, 49, 55, 4), (49, 48, 54, 55), (48, 47, 53, 54), (47, 46, 52, 53), (46, 45, 51, 52), (162, 44, 50, 164), (72, 74, 49, 5), (74, 75, 48, 49), (75, 76, 47, 48), (76, 77, 46, 47), (77, 78, 45, 46), (170, 79, 44, 162), (7, 37, 43, 6), (37, 36, 42, 43), (36, 35, 41, 42), (35, 34, 40, 41), (34, 33, 39, 40), (158, 32, 38, 160), (56, 58, 37, 7), (58, 59, 36, 37), (59, 60, 35, 36), (60, 61, 34, 35), (61, 62, 33, 34), (166, 63, 32, 158), (64, 66, 31, 8), (66, 67, 30, 31), (67, 68, 29, 30), (68, 69, 28, 29), (69, 70, 27, 28), (168, 71, 26, 156), (4, 55, 25, 2), (55, 54, 24, 25), (54, 53, 23, 24), (53, 52, 22, 23), (52, 51, 21, 22), (164, 50, 20, 154), (156, 26, 63, 166), (28, 27, 62, 61), (29, 28, 61, 60), (30, 29, 60, 59), (31, 30, 59, 58), (8, 31, 58, 56), (128, 9, 57, 143), (153, 19, 71, 168), (17, 18, 70, 69), (16, 17, 69, 68), (15, 16, 68, 67), (14, 15, 67, 66), (0, 14, 66, 64), (124, 1, 65, 146), (160, 38, 79, 170), (40, 39, 78, 77), (41, 40, 77, 76), (42, 41, 76, 75), (43, 42, 75, 74), (6, 43, 74, 72), (134, 11, 73, 149), (39, 84, 89, 78), (18, 80, 88, 70), (27, 82, 87, 62), (51, 86, 81, 21), (70, 88, 82, 27), (62, 87, 83, 33), (33, 83, 84, 39), (78, 89, 85, 45), (45, 85, 86, 51), (38, 106, 121, 79), (106, 105, 120, 121), (105, 104, 119, 120), (19, 92, 118, 71), (92, 93, 117, 118), (93, 94, 116, 117), (26, 100, 115, 63), (100, 99, 114, 115), (99, 98, 113, 114), (44, 109, 112, 50), (109, 108, 111, 112), (108, 107, 110, 111), (79, 121, 109, 44), (121, 120, 108, 109), (120, 119, 107, 108), (32, 103, 106, 38), (103, 102, 105, 106), (102, 101, 104, 105), (63, 115, 103, 32), (115, 114, 102, 103), (114, 113, 101, 102), (71, 118, 100, 26), (118, 117, 99, 100), (117, 116, 98, 99), (50, 112, 97, 20), (112, 111, 96, 97), (111, 110, 95, 96), (104, 136, 151, 119), (136, 135, 150, 151), (135, 134, 149, 150), (94, 122, 148, 116), (122, 123, 147, 148), (123, 124, 146, 147), (98, 130, 145, 113), (130, 129, 144, 145), (129, 128, 143, 144), (107, 139, 142, 110), (139, 138, 141, 142), (138, 137, 140, 141), (119, 151, 139, 107), (151, 150, 138, 139), (150, 149, 137, 138), (101, 133, 136, 104), (133, 132, 135, 136), (132, 131, 134, 135), (113, 145, 133, 101), (145, 144, 132, 133), (144, 143, 131, 132), (116, 148, 130, 98), (148, 147, 129, 130), (147, 146, 128, 129), (110, 142, 127, 95), (142, 141, 126, 127), (141, 140, 125, 126), (84, 161, 171, 89), (161, 160, 170, 171), (80, 152, 169, 88), (152, 153, 168, 169), (82, 157, 167, 87), (157, 156, 166, 167), (86, 165, 155, 81), (165, 164, 154, 155), (88, 169, 157, 82), (169, 168, 156, 157), (87, 167, 159, 83), (167, 166, 158, 159), (83, 159, 161, 84), (159, 158, 160, 161), (89, 171, 163, 85), (171, 170, 162, 163), (85, 163, 165, 86), (163, 162, 164, 165)])
me_plane.polygons.foreach_set('use_smooth', [True] * 144)
_uv = me_plane.uv_layers.new(name='UVMap')
_uv.uv.foreach_set('vector', [0.9923, 0.8333, 1.0, 0.8333, 1.0, 1.0, 0.9923, 1.0, 0.9923, 0.09463, 1.0, 0.09463, 1.0, 0.1667, 0.9923, 0.1667, 0.9923, 0.2533, 1.0, 0.2533, 1.0, 0.3333, 0.9923, 0.3333, 0.9923, 0.3333, 1.0, 0.3333, 1.0, 0.5, 0.9923, 0.5, 0.9923, 0.5591, 1.0, 0.5591, 1.0, 0.6667, 0.9923, 0.6667, 0.9923, 0.6667, 1.0, 0.6667, 1.0, 0.8333, 0.9923, 0.8333, 0.0, 0.6667, 0.1328, 0.6667, 0.1328, 0.8333, 0.0, 0.8333, 0.1328, 0.6667, 0.2757, 0.6667, 0.2757, 0.8333, 0.1328, 0.8333, 0.2757, 0.6667, 0.4185, 0.6667, 0.4185, 0.8333, 0.2757, 0.8333, 0.4185, 0.6667, 0.5614, 0.6667, 0.5614, 0.8333, 0.4185, 0.8333, 0.5614, 0.6667, 0.7042, 0.6667, 0.7042, 0.8333, 0.5614, 0.8333, 0.8113, 0.6667, 0.8471, 0.6667, 0.8471, 0.8333, 0.8113, 0.8333, 0.0, 0.5591, 0.1328, 0.5591, 0.1328, 0.6667, 0.0, 0.6667, 0.1328, 0.5591, 0.2757, 0.5591, 0.2757, 0.6667, 0.1328, 0.6667, 0.2757, 0.5591, 0.4185, 0.5591, 0.4185, 0.6667, 0.2757, 0.6667, 0.4185, 0.5591, 0.5614, 0.5591, 0.5614, 0.6667, 0.4185, 0.6667, 0.5614, 0.5591, 0.7042, 0.5591, 0.7042, 0.6667, 0.5614, 0.6667, 0.8113, 0.5591, 0.8471, 0.5591, 0.8471, 0.6667, 0.8113, 0.6667, 0.0, 0.3333, 0.1328, 0.3333, 0.1328, 0.5, 0.0, 0.5, 0.1328, 0.3333, 0.2757, 0.3333, 0.2757, 0.5, 0.1328, 0.5, 0.2757, 0.3333, 0.4185, 0.3333, 0.4185, 0.5, 0.2757, 0.5, 0.4185, 0.3333, 0.5614, 0.3333, 0.5614, 0.5, 0.4185, 0.5, 0.5614, 0.3333, 0.7042, 0.3333, 0.7042, 0.5, 0.5614, 0.5, 0.8113, 0.3333, 0.8471, 0.3333, 0.8471, 0.5, 0.8113, 0.5, 0.0, 0.2533, 0.1328, 0.2533, 0.1328, 0.3333, 0.0, 0.3333, 0.1328, 0.2533, 0.2757, 0.2533, 0.2757, 0.3333, 0.1328, 0.3333, 0.2757, 0.2533, 0.4185, 0.2533, 0.4185, 0.3333, 0.2757, 0.3333, 0.4185, 0.2533, 0.5614, 0.2533, 0.5614, 0.3333, 0.4185, 0.3333, 0.5614, 0.2533, 0.7042, 0.2533, 0.7042, 0.3333, 0.5614, 0.3333, 0.8113, 0.2533, 0.8471, 0.2533, 0.8471, 0.3333, 0.8113, 0.3333, 0.0, 0.09463, 0.1328, 0.09463, 0.1328, 0.1667, 0.0, 0.1667, 0.1328, 0.09463, 0.2757, 0.09463, 0.2757, 0.1667, 0.1328, 0.1667, 0.2757, 0.09463, 0.4185, 0.09463, 0.4185, 0.1667, 0.2757, 0.1667, 0.4185, 0.09463, 0.5614, 0.09463, 0.5614, 0.1667, 0.4185, 0.1667, 0.5614, 0.09463, 0.7042, 0.09463, 0.7042, 0.1667, 0.5614, 0.1667, 0.8113, 0.09463, 0.8471, 0.09463, 0.8471, 0.1667, 0.8113, 0.1667, 0.0, 0.8333, 0.1328, 0.8333, 0.1328, 1.0, 0.0, 1.0, 0.1328, 0.8333, 0.2757, 0.8333, 0.2757, 1.0, 0.1328, 1.0, 0.2757, 0.8333, 0.4185, 0.8333, 0.4185, 1.0, 0.2757, 1.0, 0.4185, 0.8333, 0.5614, 0.8333, 0.5614, 1.0, 0.4185, 1.0, 0.5614, 0.8333, 0.7042, 0.8333, 0.7042, 1.0, 0.5614, 1.0, 0.8113, 0.8333, 0.8471, 0.8333, 0.8471, 1.0, 0.8113, 1.0, 0.8113, 0.1667, 0.8471, 0.1667, 0.8471, 0.2533, 0.8113, 0.2533, 0.5614, 0.1667, 0.7042, 0.1667, 0.7042, 0.2533, 0.5614, 0.2533, 0.4185, 0.1667, 0.5614, 0.1667, 0.5614, 0.2533, 0.4185, 0.2533, 0.2757, 0.1667, 0.4185, 0.1667, 0.4185, 0.2533, 0.2757, 0.2533, 0.1328, 0.1667, 0.2757, 0.1667, 0.2757, 0.2533, 0.1328, 0.2533, 0.0, 0.1667, 0.1328, 0.1667, 0.1328, 0.2533, 0.0, 0.2533, 0.9923, 0.1667, 1.0, 0.1667, 1.0, 0.2533, 0.9923, 0.2533, 0.8113, 0.0, 0.8471, 0.0, 0.8471, 0.09463, 0.8113, 0.09463, 0.5614, 0.0, 0.7042, 0.0, 0.7042, 0.09463, 0.5614, 0.09463, 0.4185, 0.0, 0.5614, 0.0, 0.5614, 0.09463, 0.4185, 0.09463, 0.2757, 0.0, 0.4185, 0.0, 0.4185, 0.09463, 0.2757, 0.09463, 0.1328, 0.0, 0.2757, 0.0, 0.2757, 0.09463, 0.1328, 0.09463, 0.0, 0.0, 0.1328, 0.0, 0.1328, 0.09463, 0.0, 0.09463, 0.9923, 0.0, 1.0, 0.0, 1.0, 0.09463, 0.9923, 0.09463, 0.8113, 0.5, 0.8471, 0.5, 0.8471, 0.5591, 0.8113, 0.5591, 0.5614, 0.5, 0.7042, 0.5, 0.7042, 0.5591, 0.5614, 0.5591, 0.4185, 0.5, 0.5614, 0.5, 0.5614, 0.5591, 0.4185, 0.5591, 0.2757, 0.5, 0.4185, 0.5, 0.4185, 0.5591, 0.2757, 0.5591, 0.1328, 0.5, 0.2757, 0.5, 0.2757, 0.5591, 0.1328, 0.5591, 0.0, 0.5, 0.1328, 0.5, 0.1328, 0.5591, 0.0, 0.5591, 0.9923, 0.5, 1.0, 0.5, 1.0, 0.5591, 0.9923, 0.5591, 0.7042, 0.5, 0.748, 0.5, 0.748, 0.5591, 0.7042, 0.5591, 0.7042, 0.0, 0.748, 0.0, 0.748, 0.09463, 0.7042, 0.09463, 0.7042, 0.1667, 0.748, 0.1667, 0.748, 0.2533, 0.7042, 0.2533, 0.7042, 0.8333, 0.748, 0.8333, 0.748, 1.0, 0.7042, 1.0, 0.7042, 0.09463, 0.748, 0.09463, 0.748, 0.1667, 0.7042, 0.1667, 0.7042, 0.2533, 0.748, 0.2533, 0.748, 0.3333, 0.7042, 0.3333, 0.7042, 0.3333, 0.748, 0.3333, 0.748, 0.5, 0.7042, 0.5, 0.7042, 0.5591, 0.748, 0.5591, 0.748, 0.6667, 0.7042, 0.6667, 0.7042, 0.6667, 0.748, 0.6667, 0.748, 0.8333, 0.7042, 0.8333, 0.8471, 0.5, 0.886, 0.5, 0.886, 0.5591, 0.8471, 0.5591, 0.886, 0.5, 0.9242, 0.5, 0.9242, 0.5591, 0.886, 0.5591, 0.9242, 0.5, 0.9624, 0.5, 0.9624, 0.5591, 0.9242, 0.5591, 0.8471, 0.0, 0.886, 0.0, 0.886, 0.09463, 0.8471, 0.09463, 0.886, 0.0, 0.9242, 0.0, 0.9242, 0.09463, 0.886, 0.09463, 0.9242, 0.0, 0.9624, 0.0, 0.9624, 0.09463, 0.9242, 0.09463, 0.8471, 0.1667, 0.886, 0.1667, 0.886, 0.2533, 0.8471, 0.2533, 0.886, 0.1667, 0.9242, 0.1667, 0.9242, 0.2533, 0.886, 0.2533, 0.9242, 0.1667, 0.9624, 0.1667, 0.9624, 0.2533, 0.9242, 0.2533, 0.8471, 0.6667, 0.886, 0.6667, 0.886, 0.8333, 0.8471, 0.8333, 0.886, 0.6667, 0.9242, 0.6667, 0.9242, 0.8333, 0.886, 0.8333, 0.9242, 0.6667, 0.9624, 0.6667, 0.9624, 0.8333, 0.9242, 0.8333, 0.8471, 0.5591, 0.886, 0.5591, 0.886, 0.6667, 0.8471, 0.6667, 0.886, 0.5591, 0.9242, 0.5591, 0.9242, 0.6667, 0.886, 0.6667, 0.9242, 0.5591, 0.9624, 0.5591, 0.9624, 0.6667, 0.9242, 0.6667, 0.8471, 0.3333, 0.886, 0.3333, 0.886, 0.5, 0.8471, 0.5, 0.886, 0.3333, 0.9242, 0.3333, 0.9242, 0.5, 0.886, 0.5, 0.9242, 0.3333, 0.9624, 0.3333, 0.9624, 0.5, 0.9242, 0.5, 0.8471, 0.2533, 0.886, 0.2533, 0.886, 0.3333, 0.8471, 0.3333, 0.886, 0.2533, 0.9242, 0.2533, 0.9242, 0.3333, 0.886, 0.3333, 0.9242, 0.2533, 0.9624, 0.2533, 0.9624, 0.3333, 0.9242, 0.3333, 0.8471, 0.09463, 0.886, 0.09463, 0.886, 0.1667, 0.8471, 0.1667, 0.886, 0.09463, 0.9242, 0.09463, 0.9242, 0.1667, 0.886, 0.1667, 0.9242, 0.09463, 0.9624, 0.09463, 0.9624, 0.1667, 0.9242, 0.1667, 0.8471, 0.8333, 0.886, 0.8333, 0.886, 1.0, 0.8471, 1.0, 0.886, 0.8333, 0.9242, 0.8333, 0.9242, 1.0, 0.886, 1.0, 0.9242, 0.8333, 0.9624, 0.8333, 0.9624, 1.0, 0.9242, 1.0, 0.9624, 0.5, 0.9735, 0.5, 0.9735, 0.5591, 0.9624, 0.5591, 0.9735, 0.5, 0.9829, 0.5, 0.9829, 0.5591, 0.9735, 0.5591, 0.9829, 0.5, 0.9923, 0.5, 0.9923, 0.5591, 0.9829, 0.5591, 0.9624, 0.0, 0.9735, 0.0, 0.9735, 0.09463, 0.9624, 0.09463, 0.9735, 0.0, 0.9829, 1.409e-07, 0.9829, 0.09463, 0.9735, 0.09463, 0.9829, 1.409e-07, 0.9923, 0.0, 0.9923, 0.09463, 0.9829, 0.09463, 0.9624, 0.1667, 0.9735, 0.1667, 0.9735, 0.2533, 0.9624, 0.2533, 0.9735, 0.1667, 0.9829, 0.1667, 0.9829, 0.2533, 0.9735, 0.2533, 0.9829, 0.1667, 0.9923, 0.1667, 0.9923, 0.2533, 0.9829, 0.2533, 0.9624, 0.6667, 0.9735, 0.6667, 0.9735, 0.8333, 0.9624, 0.8333, 0.9735, 0.6667, 0.9829, 0.6667, 0.9829, 0.8333, 0.9735, 0.8333, 0.9829, 0.6667, 0.9923, 0.6667, 0.9923, 0.8333, 0.9829, 0.8333, 0.9624, 0.5591, 0.9735, 0.5591, 0.9735, 0.6667, 0.9624, 0.6667, 0.9735, 0.5591, 0.9829, 0.5591, 0.9829, 0.6667, 0.9735, 0.6667, 0.9829, 0.5591, 0.9923, 0.5591, 0.9923, 0.6667, 0.9829, 0.6667, 0.9624, 0.3333, 0.9735, 0.3333, 0.9735, 0.5, 0.9624, 0.5, 0.9735, 0.3333, 0.9829, 0.3333, 0.9829, 0.5, 0.9735, 0.5, 0.9829, 0.3333, 0.9923, 0.3333, 0.9923, 0.5, 0.9829, 0.5, 0.9624, 0.2533, 0.9735, 0.2533, 0.9735, 0.3333, 0.9624, 0.3333, 0.9735, 0.2533, 0.9829, 0.2533, 0.9829, 0.3333, 0.9735, 0.3333, 0.9829, 0.2533, 0.9923, 0.2533, 0.9923, 0.3333, 0.9829, 0.3333, 0.9624, 0.09463, 0.9735, 0.09463, 0.9735, 0.1667, 0.9624, 0.1667, 0.9735, 0.09463, 0.9829, 0.09463, 0.9829, 0.1667, 0.9735, 0.1667, 0.9829, 0.09463, 0.9923, 0.09463, 0.9923, 0.1667, 0.9829, 0.1667, 0.9624, 0.8333, 0.9735, 0.8333, 0.9735, 1.0, 0.9624, 1.0, 0.9735, 0.8333, 0.9829, 0.8333, 0.9829, 1.0, 0.9735, 1.0, 0.9829, 0.8333, 0.9923, 0.8333, 0.9923, 1.0, 0.9829, 1.0, 0.748, 0.5, 0.7782, 0.5, 0.7782, 0.5591, 0.748, 0.5591, 0.7782, 0.5, 0.8113, 0.5, 0.8113, 0.5591, 0.7782, 0.5591, 0.748, 0.0, 0.7782, 0.0, 0.7782, 0.09463, 0.748, 0.09463, 0.7782, 0.0, 0.8113, 0.0, 0.8113, 0.09463, 0.7782, 0.09463, 0.748, 0.1667, 0.7782, 0.1667, 0.7782, 0.2533, 0.748, 0.2533, 0.7782, 0.1667, 0.8113, 0.1667, 0.8113, 0.2533, 0.7782, 0.2533, 0.748, 0.8333, 0.7782, 0.8333, 0.7782, 1.0, 0.748, 1.0, 0.7782, 0.8333, 0.8113, 0.8333, 0.8113, 1.0, 0.7782, 1.0, 0.748, 0.09463, 0.7782, 0.09463, 0.7782, 0.1667, 0.748, 0.1667, 0.7782, 0.09463, 0.8113, 0.09463, 0.8113, 0.1667, 0.7782, 0.1667, 0.748, 0.2533, 0.7782, 0.2533, 0.7782, 0.3333, 0.748, 0.3333, 0.7782, 0.2533, 0.8113, 0.2533, 0.8113, 0.3333, 0.7782, 0.3333, 0.748, 0.3333, 0.7782, 0.3333, 0.7782, 0.5, 0.748, 0.5, 0.7782, 0.3333, 0.8113, 0.3333, 0.8113, 0.5, 0.7782, 0.5, 0.748, 0.5591, 0.7782, 0.5591, 0.7782, 0.6667, 0.748, 0.6667, 0.7782, 0.5591, 0.8113, 0.5591, 0.8113, 0.6667, 0.7782, 0.6667, 0.748, 0.6667, 0.7782, 0.6667, 0.7782, 0.8333, 0.748, 0.8333, 0.7782, 0.6667, 0.8113, 0.6667, 0.8113, 0.8333, 0.7782, 0.8333])
me_plane.use_remesh_fix_poles = True
me_plane.use_remesh_preserve_attributes = False
me_plane.update()
me_plane_007 = bpy.data.meshes.new('Plane.007')
me_plane_007.from_pydata([(-1.635, -0.4316, -2.036), (-2.001, -0.4335, -2.052), (-2.197, -0.5257, -2.037), (-1.66, -0.3671, -1.993), (-2.001, -0.384, -1.992), (-2.168, -0.4714, -2.003), (-1.67, -0.3288, -1.983), (-1.996, -0.337, -1.939), (-2.146, -0.4097, -1.949), (-1.662, -0.2847, -1.958), (-1.996, -0.2945, -1.908), (-2.133, -0.3436, -1.905), (-1.675, -0.2179, -1.9), (-1.987, -0.2337, -1.848), (-2.116, -0.2388, -1.803), (-1.68, -0.1409, -1.867), (-1.961, -0.1677, -1.796), (-2.094, -0.142, -1.709), (-1.699, -0.04775, -1.809), (-1.96, -0.0918, -1.717), (-2.1, -0.088, -1.569), (-1.725, -0.4321, -2.04), (-1.817, -0.4326, -2.044), (-1.908, -0.4331, -2.048), (-1.744, -0.3713, -1.992), (-1.829, -0.3755, -1.992), (-1.915, -0.3797, -1.992), (-1.744, -0.2871, -1.946), (-1.827, -0.2895, -1.933), (-1.911, -0.292, -1.92), (-1.751, -0.2217, -1.888), (-1.829, -0.2257, -1.875), (-1.907, -0.2297, -1.862), (-1.76, -0.08199, -1.801), (-1.816, -0.0884, -1.776), (-1.883, -0.09278, -1.75), (-1.889, -0.1661, -1.811), (-1.818, -0.1646, -1.826), (-1.746, -0.1605, -1.843), (-1.913, -0.3349, -1.95), (-1.831, -0.3328, -1.961), (-1.75, -0.3308, -1.972), (-1.727, -0.1547, -1.85), (-1.71, -0.1499, -1.856), (-1.694, -0.145, -1.862), (-1.726, -0.3302, -1.975), (-1.706, -0.3297, -1.978), (-1.686, -0.3292, -1.981), (-1.654, -0.4317, -2.037), (-1.676, -0.4318, -2.038), (-1.699, -0.432, -2.039), (-1.677, -0.368, -1.992), (-1.698, -0.369, -1.992), (-1.719, -0.3701, -1.992), (-1.679, -0.2852, -1.955), (-1.699, -0.2858, -1.952), (-1.72, -0.2864, -1.949), (-1.691, -0.2187, -1.898), (-1.71, -0.2196, -1.895), (-1.729, -0.2206, -1.891), (-1.718, -0.05783, -1.808), (-1.731, -0.06737, -1.809), (-1.744, -0.07417, -1.806), (-2.072, -0.4669, -2.047), (-2.137, -0.4976, -2.042), (-2.062, -0.4156, -1.996), (-2.117, -0.4448, -2.0), (-2.045, -0.3123, -1.906), (-2.091, -0.3286, -1.905), (-2.034, -0.2355, -1.832), (-2.077, -0.2372, -1.817), (-2.011, -0.09672, -1.668), (-2.046, -0.1011, -1.624), (-2.054, -0.1498, -1.735), (-2.009, -0.1584, -1.763), (-2.1, -0.3876, -1.946), (-2.05, -0.3633, -1.942)], [], [(63, 1, 4, 65), (48, 0, 3, 51), (67, 10, 13, 69), (54, 9, 12, 57), (72, 20, 17, 73), (70, 73, 17, 14), (68, 11, 8, 75), (66, 75, 8, 5), (32, 36, 16, 13), (26, 39, 7, 4), (29, 10, 7, 39), (35, 19, 16, 36), (62, 33, 38, 42), (33, 34, 37, 38), (34, 35, 36, 37), (56, 27, 41, 45), (27, 28, 40, 41), (28, 29, 39, 40), (53, 45, 41, 24), (24, 41, 40, 25), (25, 40, 39, 26), (59, 42, 38, 30), (30, 38, 37, 31), (31, 37, 36, 32), (10, 29, 32, 13), (29, 28, 31, 32), (28, 27, 30, 31), (1, 23, 26, 4), (23, 22, 25, 26), (22, 21, 24, 25), (12, 15, 44, 57), (57, 44, 43, 58), (58, 43, 42, 59), (3, 6, 47, 51), (51, 47, 46, 52), (52, 46, 45, 53), (9, 54, 47, 6), (54, 55, 46, 47), (55, 56, 45, 46), (18, 60, 44, 15), (60, 61, 43, 44), (61, 62, 42, 43), (27, 56, 59, 30), (56, 55, 58, 59), (55, 54, 57, 58), (21, 50, 53, 24), (50, 49, 52, 53), (49, 48, 51, 52), (4, 7, 76, 65), (65, 76, 75, 66), (10, 67, 76, 7), (67, 68, 75, 76), (13, 16, 74, 69), (69, 74, 73, 70), (19, 71, 74, 16), (71, 72, 73, 74), (11, 68, 70, 14), (68, 67, 69, 70), (2, 64, 66, 5), (64, 63, 65, 66)])
me_plane_007.polygons.foreach_set('use_smooth', [1, 1, 1, 1, 0, 1, 1, 1, 1, 1, 1, 0, 0, 0, 0, 1, 1, 1, 1, 1, 1, 1, 1, 1, 1, 1, 1, 1, 1, 1, 1, 1, 1, 1, 1, 1, 1, 1, 1, 0, 0, 0, 1, 1, 1, 1, 1, 1, 1, 1, 1, 1, 1, 1, 0, 0, 1, 1, 1, 1])
_uv = me_plane_007.uv_layers.new(name='UVMap')
_uv.uv.foreach_set('vector', [0.8113, 1.0, 0.8471, 1.0, 0.8471, 1.0, 0.8113, 1.0, 0.9923, 1.0, 1.0, 1.0, 1.0, 1.0, 0.9923, 1.0, 0.8113, 1.0, 0.8471, 1.0, 0.8471, 1.0, 0.8113, 1.0, 0.9923, 1.0, 1.0, 1.0, 1.0, 1.0, 0.9923, 1.0, 0.0, 0.0, 0.0, 0.0, 0.0, 0.0, 0.0, 0.0, 0.7782, 1.0, 0.0, 0.0, 0.0, 0.0, 0.748, 1.0, 0.7782, 1.0, 0.748, 1.0, 0.0, 0.0, 0.0, 0.0, 0.7782, 1.0, 0.0, 0.0, 0.0, 0.0, 0.748, 1.0, 0.886, 1.0, 0.0, 0.0, 0.0, 0.0, 0.8471, 1.0, 0.886, 1.0, 0.0, 0.0, 0.0, 0.0, 0.8471, 1.0, 0.886, 1.0, 0.8471, 1.0, 0.0, 0.0, 0.0, 0.0, 0.0, 0.0, 0.0, 0.0, 0.0, 0.0, 0.0, 0.0, 0.0, 0.0, 0.0, 0.0, 0.0, 0.0, 0.0, 0.0, 0.0, 0.0, 0.0, 0.0, 0.0, 0.0, 0.0, 0.0, 0.0, 0.0, 0.0, 0.0, 0.0, 0.0, 0.0, 0.0, 0.9735, 1.0, 0.9624, 1.0, 0.0, 0.0, 0.0, 0.0, 0.9624, 1.0, 0.9242, 1.0, 0.0, 0.0, 0.0, 0.0, 0.9242, 1.0, 0.886, 1.0, 0.0, 0.0, 0.0, 0.0, 0.9735, 1.0, 0.0, 0.0, 0.0, 0.0, 0.9624, 1.0, 0.9624, 1.0, 0.0, 0.0, 0.0, 0.0, 0.9242, 1.0, 0.9242, 1.0, 0.0, 0.0, 0.0, 0.0, 0.886, 1.0, 0.9735, 1.0, 0.0, 0.0, 0.0, 0.0, 0.9624, 1.0, 0.9624, 1.0, 0.0, 0.0, 0.0, 0.0, 0.9242, 1.0, 0.9242, 1.0, 0.0, 0.0, 0.0, 0.0, 0.886, 1.0, 0.8471, 1.0, 0.886, 1.0, 0.886, 1.0, 0.8471, 1.0, 0.886, 1.0, 0.9242, 1.0, 0.9242, 1.0, 0.886, 1.0, 0.9242, 1.0, 0.9624, 1.0, 0.9624, 1.0, 0.9242, 1.0, 0.8471, 1.0, 0.886, 1.0, 0.886, 1.0, 0.8471, 1.0, 0.886, 1.0, 0.9242, 1.0, 0.9242, 1.0, 0.886, 1.0, 0.9242, 1.0, 0.9624, 1.0, 0.9624, 1.0, 0.9242, 1.0, 1.0, 1.0, 0.0, 0.0, 0.0, 0.0, 0.9923, 1.0, 0.9923, 1.0, 0.0, 0.0, 0.0, 0.0, 0.9829, 1.0, 0.9829, 1.0, 0.0, 0.0, 0.0, 0.0, 0.9735, 1.0, 1.0, 1.0, 0.0, 0.0, 0.0, 0.0, 0.9923, 1.0, 0.9923, 1.0, 0.0, 0.0, 0.0, 0.0, 0.9829, 1.0, 0.9829, 1.0, 0.0, 0.0, 0.0, 0.0, 0.9735, 1.0, 1.0, 1.0, 0.9923, 1.0, 0.0, 0.0, 0.0, 0.0, 0.9923, 1.0, 0.9829, 1.0, 0.0, 0.0, 0.0, 0.0, 0.9829, 1.0, 0.9735, 1.0, 0.0, 0.0, 0.0, 0.0, 0.0, 0.0, 0.0, 0.0, 0.0, 0.0, 0.0, 0.0, 0.0, 0.0, 0.0, 0.0, 0.0, 0.0, 0.0, 0.0, 0.0, 0.0, 0.0, 0.0, 0.0, 0.0, 0.0, 0.0, 0.9624, 1.0, 0.9735, 1.0, 0.9735, 1.0, 0.9624, 1.0, 0.9735, 1.0, 0.9829, 1.0, 0.9829, 1.0, 0.9735, 1.0, 0.9829, 1.0, 0.9923, 1.0, 0.9923, 1.0, 0.9829, 1.0, 0.9624, 1.0, 0.9735, 1.0, 0.9735, 1.0, 0.9624, 1.0, 0.9735, 1.0, 0.9829, 1.0, 0.9829, 1.0, 0.9735, 1.0, 0.9829, 1.0, 0.9923, 1.0, 0.9923, 1.0, 0.9829, 1.0, 0.8471, 1.0, 0.0, 0.0, 0.0, 0.0, 0.8113, 1.0, 0.8113, 1.0, 0.0, 0.0, 0.0, 0.0, 0.7782, 1.0, 0.8471, 1.0, 0.8113, 1.0, 0.0, 0.0, 0.0, 0.0, 0.8113, 1.0, 0.7782, 1.0, 0.0, 0.0, 0.0, 0.0, 0.8471, 1.0, 0.0, 0.0, 0.0, 0.0, 0.8113, 1.0, 0.8113, 1.0, 0.0, 0.0, 0.0, 0.0, 0.7782, 1.0, 0.0, 0.0, 0.0, 0.0, 0.0, 0.0, 0.0, 0.0, 0.0, 0.0, 0.0, 0.0, 0.0, 0.0, 0.0, 0.0, 0.748, 1.0, 0.7782, 1.0, 0.7782, 1.0, 0.748, 1.0, 0.7782, 1.0, 0.8113, 1.0, 0.8113, 1.0, 0.7782, 1.0, 0.748, 1.0, 0.7782, 1.0, 0.7782, 1.0, 0.748, 1.0, 0.7782, 1.0, 0.8113, 1.0, 0.8113, 1.0, 0.7782, 1.0])
me_plane_007.use_remesh_fix_poles = True
me_plane_007.use_remesh_preserve_attributes = False
me_plane_007.update()

# ---- objects
ob_bender = bpy.data.objects.new('Bender', me_plane_001)
ob_front_panel = bpy.data.objects.new('Front panel', me_plane_002)
ob_headlight_cutter = bpy.data.objects.new('Headlight cutter', me_circle)
ob_hood = bpy.data.objects.new('Hood', me_plane_003)
ob_windshield_frame = bpy.data.objects.new('Windshield Frame', me_plane_004)
ob_door = bpy.data.objects.new('Door', me_plane)
ob_door_001 = bpy.data.objects.new('Door.001', me_plane_007)
ob_front = bpy.data.objects.new('Front', None)
ob_side = bpy.data.objects.new('Side', None)
ob_top = bpy.data.objects.new('Top', None)
ob_back = bpy.data.objects.new('Back', None)
ob_camera = bpy.data.objects.new('Camera', cam_camera)
ob_light = bpy.data.objects.new('Light', light_light)

# ---- transforms, parenting, visibility, modifiers, constraints
ob_bender.location = (0.003342, 0.0, 0.0)
_m = ob_bender.modifiers.new('Mirror', 'MIRROR')
_m = ob_bender.modifiers.new('Subdivision', 'SUBSURF')
_m.levels = 2
ob_front_panel.location = (0.003342, 0.0, 0.0)
_m = ob_front_panel.modifiers.new('Mirror', 'MIRROR')
_m.use_clip = True
_m = ob_front_panel.modifiers.new('Subdivision', 'SUBSURF')
_m.levels = 2
ob_headlight_cutter.location = (-0.5284, 0.9089, 0.1878)
ob_headlight_cutter.rotation_euler = (1.571, 0.0, 0.0)
ob_headlight_cutter.scale = (0.6909, 0.6909, 0.6909)
ob_hood.location = (0.003342, 0.0, 0.0)
_m = ob_hood.modifiers.new('Mirror', 'MIRROR')
_m.use_clip = True
_m = ob_hood.modifiers.new('Subdivision', 'SUBSURF')
_m.levels = 2
ob_windshield_frame.location = (0.003342, 0.0, 0.0)
_m = ob_windshield_frame.modifiers.new('Mirror', 'MIRROR')
_m.use_clip = True
_m = ob_windshield_frame.modifiers.new('Subdivision', 'SUBSURF')
_m.levels = 2
ob_door.location = (-1.192e-07, 0.0, 0.0)
ob_door.rotation_euler = (0.0, 1.571, 0.0)
ob_door.scale = (0.31, 0.31, 0.31)
_m = ob_door.modifiers.new('Mirror', 'MIRROR')
_m.use_axis = (False, False, True)
_m = ob_door.modifiers.new('Subdivision', 'SUBSURF')
_m.levels = 2
ob_door_001.location = (-1.192e-07, 0.0, 0.0)
ob_door_001.rotation_euler = (0.0, 1.571, 0.0)
ob_door_001.scale = (0.31, 0.31, 0.31)
_m = ob_door_001.modifiers.new('Mirror', 'MIRROR')
_m.use_axis = (False, False, True)
_m = ob_door_001.modifiers.new('Subdivision', 'SUBSURF')
_m.levels = 2
ob_front.location = (-0.0733, 1.124, 0.553)
ob_front.rotation_euler = (1.571, 0.0, 0.0)
ob_front.scale = (0.8088, 0.8088, 0.8088)
ob_front.empty_display_type = 'IMAGE'
ob_front.empty_display_size = 1.818
ob_front.empty_image_offset = (-0.4501, -0.4501)
ob_front.use_empty_image_alpha = True
ob_front.color = (1.0, 1.0, 1.0, 0.3)
ob_side.location = (-0.8909, -0.2261, 0.5191)
ob_side.rotation_euler = (1.571, -0.0, 1.571)
ob_side.scale = (1.148, 1.082, 1.0)
ob_side.empty_display_type = 'IMAGE'
ob_side.empty_display_size = 1.715
ob_side.empty_image_offset = (-0.417, -0.417)
ob_side.use_empty_image_alpha = True
ob_side.color = (1.0, 1.0, 1.0, 0.3)
ob_top.location = (-0.003181, -0.0619, 1.4)
ob_top.rotation_euler = (0.0, 0.0, 1.571)
ob_top.scale = (0.9686, 0.9157, 0.9157)
ob_top.empty_display_type = 'IMAGE'
ob_top.empty_display_size = 2.0
ob_top.use_empty_image_alpha = True
ob_top.color = (1.0, 1.0, 1.0, 0.3)
ob_back.location = (-0.001915, -1.183, 0.6274)
ob_back.rotation_euler = (1.571, -0.0, 0.0)
ob_back.scale = (0.7295, 0.7295, 0.7295)
ob_back.empty_display_type = 'IMAGE'
ob_back.empty_display_size = 2.0
ob_back.use_empty_image_alpha = True
ob_back.color = (1.0, 1.0, 1.0, 0.3)
ob_camera.location = (7.359, -6.926, 4.958)
ob_camera.rotation_euler = (1.109, 0.0, 0.8149)
ob_camera.lock_rotations_4d = False
ob_camera.empty_display_type = 'ARROWS'
ob_camera.color = (0.0, 0.0, 0.0, 0.0)
ob_camera.display_type = 'WIRE'
ob_camera.lineart.crease_threshold = 0.0
ob_light.location = (4.076, 1.005, 5.904)
ob_light.rotation_euler = (0.6503, 0.05522, 1.866)
ob_light.lock_rotations_4d = False
ob_light.empty_display_type = 'ARROWS'
ob_light.color = (0.0, 0.0, 0.0, 0.0)
ob_light.lineart.crease_threshold = 0.0

# ---- collection membership
scene.collection.objects.link(ob_bender)
scene.collection.objects.link(ob_front_panel)
scene.collection.objects.link(ob_headlight_cutter)
scene.collection.objects.link(ob_hood)
scene.collection.objects.link(ob_windshield_frame)
scene.collection.objects.link(ob_door)
scene.collection.objects.link(ob_door_001)
col_collection.objects.link(ob_front)
col_collection.objects.link(ob_side)
col_collection.objects.link(ob_top)
col_collection.objects.link(ob_back)
col_initial.objects.link(ob_camera)
col_initial.objects.link(ob_light)

# ---- scene / render settings (as saved in the file)
scene.camera = ob_camera
scene.frame_start = 1; scene.frame_end = 250; scene.frame_set(1)
scene.render.engine = 'BLENDER_EEVEE_NEXT'
scene.cycles.use_denoising = False
scene.cycles.samples = 128
scene.cycles.sampling_pattern = 'TABULATED_SOBOL'
scene.cycles.use_adaptive_sampling = False
scene.cycles.use_light_tree = False
scene.view_settings.view_transform = 'Filmic'
bpy.context.view_layer.update()

